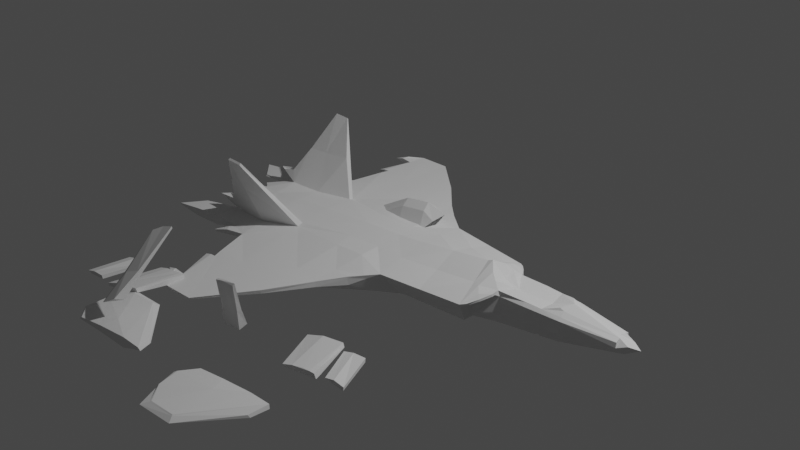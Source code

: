 # Source: f22v3.blend  (saved by Blender 2.91.10; exported with 4.5.12 LTS)
import bpy
from mathutils import Matrix  # noqa: F401  (used for matrix-valued properties, if any)

bpy.ops.wm.read_factory_settings(use_empty=True)
scene = bpy.context.scene
scene.name = 'Scene'

# ---- collections
col_collection = bpy.data.collections.new('Collection'); scene.collection.children.link(col_collection)

# ---- world
world_world = bpy.data.worlds.new('World'); scene.world = world_world
world_world.use_nodes = True; world_world.node_tree.nodes.clear()
_N = world_world.node_tree.nodes; _L = world_world.node_tree.links
n0 = _N.new('ShaderNodeOutputWorld'); n0.name = 'World Output'; n0.location = (300, 300)
n1 = _N.new('ShaderNodeBackground'); n1.name = 'Background'; n1.location = (10, 300)
n1.inputs[0].default_value = (0.05088, 0.05088, 0.05088, 1.0)
_L.new(n1.outputs[0], n0.inputs[0])
n0.is_active_output = True
world_world.color = (0.05088, 0.05088, 0.05088)
world_world.use_sun_shadow = False
world_world.sun_shadow_jitter_overblur = 0.0

# ---- lights
light_light = bpy.data.lights.new('Light', 'POINT')
light_light.transmission_factor = 0.0
light_light.energy = 1000.0
light_light.shadow_soft_size = 0.1
light_light.shadow_maximum_resolution = 0.006
light_light.use_absolute_resolution = True

# ---- meshes
me_cube = bpy.data.meshes.new('Cube')
me_cube.from_pydata([(-1.206, 2.44, 0.08506), (-1.064, 2.23, 0.8726), (0.6089, 1.478, -0.7857), (0.4315, 2.742, 0.669), (-2.683, 2.44, 0.07881), (-2.543, 2.158, 0.8246), (-6.823, 7.962, 0.4317), (-6.902, 7.96, 0.258), (-5.296, 2.304, 0.2314), (-5.272, 1.863, 0.7173), (-6.348, 8.646, 0.255), (-6.386, 8.665, 0.1431), (5.221, 0.9923, -0.1445), (5.123, 0.8451, 0.7968), (-4.919, 8.652, 0.1815), (-4.935, 8.64, 0.1131), (6.427, 0.8776, -0.1877), (6.422, 0.8204, 0.7471), (-2.893, 6.494, 0.3421), (-2.927, 6.494, 0.1614), (8.041, 0.7982, -0.1571), (8.081, 0.7324, 0.628), (-0.5748, 3.69, 0.6033), (-0.5555, 3.667, 0.1953), (10.29, 0.4772, -0.1095), (10.44, 0.46, 0.2946), (-1.487, 4.71, 0.4816), (-1.45, 4.696, 0.2242), (-7.031, 2.304, 0.4635), (-7.141, 2.274, 0.5517), (-9.168, 1.984, 0.1073), (-9.168, 1.989, 0.4957), (4.193, 2.211, 0.3996), (4.072, 1.688, -0.6313), (-10.18, 0.9575, 0.06003), (-10.18, 0.9115, 0.4593), (-1.028, 1.205, 0.8731), (0.5122, 0.7392, -0.9215), (-2.668, 1.205, 0.8668), (-5.249, 1.61, 0.8086), (5.148, 0.6104, -0.8494), (6.404, 0.5557, -0.7851), (7.916, 0.5761, -0.6428), (10.7, 0.2707, -0.2213), (-7.114, 1.397, 0.7166), (3.995, 0.9388, -0.7918), (-8.768, 1.423, 0.7151), (-9.809, 0.6011, 0.569), (4.098, 1.106, 0.9252), (-1.203, 1.174, -0.7065), (0.4163, 1.371, 0.8882), (-2.843, 1.174, -0.7128), (-5.456, 1.106, -0.5602), (8.053, 0.5, 0.7929), (10.45, 0.2432, 0.3998), (-7.253, 1.046, -0.5071), (-8.859, 1.054, -0.2877), (-9.77, 0.6181, 0.00444), (-7.006, 3.499, 3.916), (-7.021, 3.564, 3.835), (-7.69, 3.499, 3.98), (-7.705, 3.564, 3.899), (-9.788, 1.803, 1.012), (-10.16, 2.057, 0.9768), (-0.07166, 3.216, 0.6362), (0.01681, 2.599, -0.3572), (-5.095, 5.496, 0.12), (-2.775, 4.418, 0.02709), (-1.351, 3.56, 0.6031), (-8.567, 2.957, 0.2828), (-2.791, 4.452, 0.5303), (-8.77, 3.694, 0.0175), (-1.338, 3.594, 0.09264), (-5.081, 5.458, 0.453), (-10.49, 1.898, 0.1598), (-10.47, 1.885, 0.263), (-9.463, 2.978, 0.361), (-11.33, 1.946, 0.121), (-11.3, 1.999, 0.2018), (-7.564, 2.515, 2.263), (-6.206, 2.772, 2.378), (-6.216, 2.515, 2.353), (-7.579, 2.881, 2.31), (4.101, 1.318, -0.4355), (4.397, 1.202, 0.9244), (4.579, 0.4563, 1.297), (4.088, 0.9052, -0.8151), (0.461, 2.532, 0.4272), (5.246, 0.8825, 0.5698), (6.387, 0.9579, 0.5917), (8.072, 0.8702, 0.5006), (-6.354, 8.649, 0.2364), (-7.367, 7.631, 0.3174), (10.44, 0.5044, 0.06238), (-2.898, 6.494, 0.3121), (-1.481, 4.708, 0.4388), (-9.168, 1.992, 0.4231), (-0.5716, 3.686, 0.5355), (-10.18, 0.9118, 0.3966), (4.173, 2.124, 0.2282), (-4.921, 8.65, 0.1701), (10.85, 0.2813, 0.115), (-9.805, 0.6014, 0.5063), (-0.02026, 3.125, 0.4582), (-8.843, 3.736, 0.1257), (-10.47, 1.887, 0.2459), (-11.3, 1.99, 0.1884), (4.21, 1.272, 0.3913), (4.618, 1.485, 0.7277), (4.193, 2.211, 0.3996), (5.123, 0.8451, 0.7968), (5.096, 0.9996, 0.6403), (4.173, 2.124, 0.2282), (4.21, 1.272, 0.3913), (4.725, 1.606, 0.5544), (4.417, 2.026, 0.4346), (5.032, 1.123, 0.6973), (5.042, 1.139, 0.5938), (4.403, 1.968, 0.3213), (4.718, 1.61, 0.4431), (2.312, 2.477, 0.5343), (2.341, 1.583, -0.7085), (2.257, 1.238, 0.9067), (2.253, 0.839, -0.8566), (2.317, 2.328, 0.3277), (-6.938, 7.632, 0.4219), (-6.467, 7.633, 0.3312), (-6.987, 5.857, 0.3843), (-7.045, 7.633, 0.2395), (-6.487, 7.635, 0.1674), (-6.987, 5.875, 0.2041), (-6.674, 5.862, 0.4644), (-6.535, 5.454, 0.4903), (-6.947, 3.743, 0.5256), (-7.977, 3.74, 0.4059), (-8.295, 3.738, 0.3061), (-6.436, 5.866, 0.4581), (-6.665, 5.828, 0.2101), (-6.473, 5.499, 0.2042), (-6.879, 3.758, 0.3518), (-6.4, 5.812, 0.2), (-12.14, 2.969, 0.1796), (-12.15, 2.963, 0.166), (-12.21, 2.935, 0.09772), (-10.9, 2.973, 0.2855), (-9.526, 2.971, -0.157), (-10.98, 2.958, -0.1241), (-8.936, 2.989, 0.03495), (-8.515, 3.0, 0.1181), (6.422, 0.821, 0.7363), (8.173, 0.07841, 0.9531), (7.875, 0.4852, 0.8785), (7.185, 0.7799, 0.6923), (5.123, 0.8451, 0.7968), (6.826, 0.7989, 0.718), (6.818, 0.7997, 0.7135), (4.841, 0.6433, 1.057), (-8.496, 2.782, 2.293), (-7.727, 3.564, 3.901), (-9.059, 2.25, 1.114), (-8.638, 2.402, 2.078), (-8.544, 2.524, 2.249), (-9.129, 1.79, 1.163), (-8.588, 0.2993, 0.7269), (-9.46, 0.2546, 0.008477), (-9.534, 0.3249, 0.5127), (-9.541, 0.3146, 0.6432), (-8.595, 0.2854, -0.3305), (4.078, 0.416, 1.207), (4.339, 0.6029, 0.9667), (-11.0, 0.1802, 0.1508), (-11.07, 0.2338, 0.3331), (-11.01, 0.09906, 0.466), (-1.206, -2.44, 0.08506), (-1.064, -2.23, 0.8726), (0.6089, -1.478, -0.7857), (0.4315, -2.742, 0.669), (-2.683, -2.44, 0.07881), (-2.543, -2.158, 0.8246), (-6.823, -7.962, 0.4317), (-6.902, -7.96, 0.258), (-5.296, -2.304, 0.2314), (-5.272, -1.863, 0.7173), (-6.348, -8.646, 0.255), (-6.386, -8.665, 0.1431), (5.221, -0.9923, -0.1445), (5.123, -0.8451, 0.7968), (-4.919, -8.652, 0.1815), (-4.935, -8.64, 0.1131), (6.427, -0.8776, -0.1877), (6.422, -0.8204, 0.7471), (-2.893, -6.494, 0.3421), (-2.927, -6.494, 0.1614), (8.041, -0.7982, -0.1571), (8.081, -0.7324, 0.628), (-0.5748, -3.69, 0.6033), (-0.5555, -3.667, 0.1953), (10.29, -0.4772, -0.1095), (10.44, -0.46, 0.2946), (-1.487, -4.71, 0.4816), (-1.45, -4.696, 0.2242), (-7.031, -2.304, 0.4635), (-7.141, -2.274, 0.5517), (4.015, 0.0, -0.8956), (4.003, 0.0, 1.451), (-9.168, -1.984, 0.1073), (-9.168, -1.989, 0.4957), (4.193, -2.211, 0.3996), (4.072, -1.688, -0.6313), (-10.18, -0.9575, 0.06003), (-10.18, -0.9115, 0.4593), (-0.8299, 0.0, -0.9247), (-0.8425, 0.0, 1.021), (0.4209, 0.0, -0.939), (0.4011, 0.0, 1.107), (-2.633, 0.0, -0.931), (-2.645, 0.0, 1.015), (-5.246, 0.0, -0.7784), (-5.2, 0.0, 0.938), (5.198, 0.0, -0.8521), (6.41, 0.0, -0.7304), (8.046, 0.0, -0.5565), (10.85, 0.005578, -0.2493), (10.33, 0.0, 0.4057), (-6.981, 0.0, -0.5463), (-7.096, 0.0, 0.8485), (-8.526, 0.0, -0.3724), (-8.54, 0.0, 0.73), (-10.55, 0.0, -0.0625), (-10.45, 0.0, 0.6453), (-1.028, -1.205, 0.8731), (0.5122, -0.7392, -0.9215), (-2.668, -1.205, 0.8668), (-5.249, -1.61, 0.8086), (5.148, -0.6104, -0.8494), (6.404, -0.5557, -0.7851), (7.916, -0.5761, -0.6428), (10.7, -0.2707, -0.2213), (-7.114, -1.397, 0.7166), (3.995, -0.9388, -0.7918), (-8.768, -1.423, 0.7151), (-9.809, -0.6011, 0.569), (4.098, -1.106, 0.9252), (-1.203, -1.174, -0.7065), (0.4163, -1.371, 0.8882), (-2.843, -1.174, -0.7128), (-5.456, -1.106, -0.5602), (8.053, -0.5, 0.7929), (10.45, -0.2432, 0.3998), (-7.253, -1.046, -0.5071), (-8.859, -1.054, -0.2877), (-9.77, -0.6181, 0.00444), (-7.006, -3.499, 3.916), (-7.021, -3.564, 3.835), (-7.69, -3.499, 3.98), (-7.705, -3.564, 3.899), (-9.788, -1.803, 1.012), (-10.16, -2.057, 0.9768), (-0.07166, -3.216, 0.6362), (0.01681, -2.599, -0.3572), (-5.095, -5.496, 0.12), (-2.775, -4.418, 0.02709), (-1.351, -3.56, 0.6031), (-8.567, -2.957, 0.2828), (-2.791, -4.452, 0.5303), (-8.77, -3.694, 0.0175), (-1.338, -3.594, 0.09264), (-5.081, -5.458, 0.453), (-10.49, -1.898, 0.1598), (-10.47, -1.885, 0.263), (-9.463, -2.978, 0.361), (-11.33, -1.946, 0.121), (-11.3, -1.999, 0.2018), (-7.564, -2.515, 2.263), (-6.206, -2.772, 2.378), (-6.216, -2.515, 2.353), (-7.579, -2.881, 2.31), (4.101, -1.318, -0.4355), (4.397, -1.202, 0.9244), (4.607, 0.0, -0.8738), (4.579, -0.4563, 1.297), (4.088, -0.9052, -0.8151), (0.461, -2.532, 0.4272), (5.246, -0.8825, 0.5698), (6.387, -0.9579, 0.5917), (8.072, -0.8702, 0.5006), (-6.354, -8.649, 0.2364), (-7.367, -7.631, 0.3174), (10.44, -0.5044, 0.06238), (-2.898, -6.494, 0.3121), (-1.481, -4.708, 0.4388), (-9.168, -1.992, 0.4231), (-0.5716, -3.686, 0.5355), (-10.18, -0.9118, 0.3966), (4.173, -2.124, 0.2282), (-4.921, -8.65, 0.1701), (11.28, 0.0, 0.0199), (10.86, -0.3022, 0.1859), (-9.805, -0.6014, 0.5063), (-0.02026, -3.125, 0.4582), (-8.843, -3.736, 0.1257), (-10.47, -1.887, 0.2459), (-11.3, -1.99, 0.1884), (4.21, -1.272, 0.3913), (4.618, -1.485, 0.7277), (4.193, -2.211, 0.3996), (5.123, -0.8451, 0.7968), (5.096, -0.9996, 0.6403), (4.173, -2.124, 0.2282), (4.21, -1.272, 0.3913), (4.725, -1.606, 0.5544), (4.417, -2.026, 0.4346), (5.032, -1.123, 0.6973), (5.042, -1.139, 0.5938), (4.403, -1.968, 0.3213), (4.718, -1.61, 0.4431), (2.312, -2.477, 0.5343), (2.202, 0.0, 1.279), (2.218, 0.0, -0.9173), (2.341, -1.583, -0.7085), (2.257, -1.238, 0.9067), (2.253, -0.839, -0.8566), (2.317, -2.328, 0.3277), (-6.938, -7.632, 0.4219), (-6.467, -7.633, 0.3312), (-6.987, -5.857, 0.3843), (-7.045, -7.633, 0.2395), (-6.487, -7.635, 0.1674), (-6.987, -5.875, 0.2041), (-6.674, -5.862, 0.4644), (-6.535, -5.454, 0.4903), (-6.947, -3.743, 0.5256), (-7.977, -3.74, 0.4059), (-8.295, -3.738, 0.3061), (-6.436, -5.866, 0.4581), (-6.665, -5.828, 0.2101), (-6.473, -5.499, 0.2042), (-6.879, -3.758, 0.3518), (-6.4, -5.812, 0.2), (-12.14, -2.969, 0.1796), (-12.15, -2.963, 0.166), (-12.21, -2.935, 0.09772), (-10.9, -2.973, 0.2855), (-9.526, -2.971, -0.157), (-10.98, -2.958, -0.1241), (-8.936, -2.989, 0.03495), (-8.515, -3.0, 0.1181), (6.422, -0.821, 0.7363), (8.173, -0.07841, 0.9531), (4.234, 0.0, 1.544), (7.875, -0.4852, 0.8785), (7.185, -0.7799, 0.6923), (8.235, 0.0, 0.9723), (8.235, 0.0, 0.9723), (5.123, -0.8451, 0.7968), (6.826, -0.7989, 0.718), (6.818, -0.7997, 0.7135), (5.591, 0.0, 0.6496), (7.235, 0.0, 0.6003), (4.841, -0.6433, 1.057), (4.947, 0.0, 0.8455), (-8.496, -2.782, 2.293), (-7.727, -3.564, 3.901), (-9.059, -2.25, 1.114), (-8.638, -2.402, 2.078), (-8.544, -2.524, 2.249), (-9.129, -1.79, 1.163), (-8.588, -0.2993, 0.7269), (-9.46, -0.2546, 0.008477), (-9.534, -0.3249, 0.5127), (-9.541, -0.3146, 0.6432), (-8.595, -0.2854, -0.3305), (-1.344, 0.0, 0.9316), (-0.1004, 0.0, 1.018), (-3.147, 0.0, 0.9254), (-5.702, 0.0, 0.8481), (-11.1, 0.0, 0.149), (-11.19, 0.0, 0.433), (4.078, -0.416, 1.207), (-11.17, 0.0, 0.2503), (4.339, -0.6029, 0.9667), (-11.0, -0.1802, 0.1508), (-11.07, -0.2338, 0.3331), (-11.01, -0.09906, 0.466)], [], [(67, 66, 15, 19), (38, 5, 9, 39), (36, 1, 5, 38), (81, 80, 59, 58), (86, 83, 12, 40), (88, 107, 113, 111), (69, 134, 135), (40, 12, 16, 41), (68, 64, 22, 26), (88, 13, 149, 89), (90, 21, 25, 93), (89, 149, 155, 152, 21, 90), (70, 68, 26, 18), (41, 16, 20, 42), (91, 11, 7, 92), (73, 70, 18, 14), (42, 20, 24, 43), (72, 67, 19, 27), (103, 65, 23, 97), (96, 30, 34, 98), (100, 15, 11, 91), (66, 138, 140, 137, 129, 11, 15), (94, 19, 15, 100), (102, 47, 35, 98), (123, 121, 33, 45), (46, 31, 35, 47), (95, 26, 22, 97), (56, 167, 164, 57), (124, 120, 32, 99), (122, 317, 204, 48), (55, 224, 226, 167, 56), (52, 217, 224, 55), (95, 27, 19, 94), (53, 150, 353, 223, 54), (101, 54, 223, 296), (65, 72, 27, 23), (51, 215, 217, 52), (50, 36, 212, 214), (49, 37, 213, 211), (49, 211, 215, 51), (0, 49, 51, 4), (0, 2, 37, 49), (3, 1, 36, 50), (4, 51, 52, 8), (84, 85, 13), (93, 25, 54, 101), (21, 53, 54, 25), (8, 52, 55, 28), (28, 55, 56, 30), (120, 122, 48, 32), (30, 56, 57, 34), (227, 163, 166, 229), (318, 123, 45, 203), (225, 44, 46, 163, 227), (221, 42, 43, 222), (220, 41, 42, 221), (219, 40, 41, 220), (279, 86, 40, 219), (218, 39, 44, 225), (212, 36, 38, 216), (216, 38, 39, 218), (58, 59, 61, 60), (82, 157, 158, 61), (79, 81, 58, 60), (80, 82, 61, 59), (31, 46, 62, 63), (2, 0, 72, 65), (28, 30, 147, 148, 71, 139), (8, 28, 139, 138, 66), (87, 2, 65, 103), (0, 4, 67, 72), (9, 5, 70, 73), (5, 1, 68, 70), (1, 3, 64, 68), (31, 29, 133, 134, 69), (29, 9, 73, 132, 133), (4, 8, 66, 67), (105, 75, 78, 106), (31, 69, 76, 75), (96, 31, 75, 105), (106, 78, 141, 142), (75, 76, 144, 78), (78, 144, 141), (9, 29, 82, 80), (46, 160, 162, 62), (44, 39, 81, 79), (29, 31, 159, 157, 82), (46, 44, 79, 161, 160), (39, 9, 80, 81), (203, 45, 86, 279), (32, 48, 85, 84), (48, 204, 349, 85), (32, 84, 108, 109), (45, 33, 83, 86), (33, 99, 107, 83), (77, 106, 142, 143), (30, 96, 105, 74), (74, 105, 106, 77), (3, 87, 103, 64), (164, 228, 376, 170), (24, 93, 101, 43), (43, 101, 296, 222), (26, 95, 94, 18), (121, 124, 99, 33), (27, 95, 97, 23), (57, 102, 98, 34), (18, 94, 100, 14), (14, 100, 91, 10), (31, 96, 98, 35), (64, 103, 97, 22), (10, 91, 92, 6), (16, 89, 90, 20), (20, 90, 93, 24), (12, 88, 89, 16), (83, 107, 88, 12), (111, 113, 119, 117), (108, 153, 116, 114), (107, 99, 112, 113), (84, 13, 153, 108), (13, 88, 111, 153), (99, 32, 109, 112), (119, 114, 116, 117), (118, 115, 114, 119), (153, 111, 117, 116), (109, 108, 114, 115), (113, 112, 118, 119), (112, 109, 115, 118), (2, 87, 124, 121), (213, 37, 123, 318), (3, 50, 122, 120), (50, 214, 317, 122), (87, 3, 120, 124), (37, 2, 121, 123), (92, 125, 6), (125, 126, 10, 6), (129, 128, 7, 11), (128, 92, 7), (127, 131, 126), (131, 136, 132, 73, 14, 10, 126), (135, 104, 69), (129, 137, 130), (146, 145, 74, 77), (145, 147, 30, 74), (143, 146, 77), (149, 13, 17), (151, 150, 53), (152, 155, 154), (152, 151, 53, 21), (152, 154, 357, 358), (357, 153, 156, 360), (154, 155, 149, 17), (357, 154, 17, 110), (358, 352, 150, 151, 152), (360, 156, 85, 349), (158, 60, 61), (63, 159, 31), (60, 161, 79), (379, 377, 172, 171), (166, 163, 46, 47), (164, 165, 102, 57), (165, 166, 47, 102), (164, 167, 226, 228), (376, 379, 171, 170), (165, 164, 170, 171), (166, 165, 171, 172), (85, 156, 169, 168), (229, 166, 172, 377), (127, 126, 129, 130), (92, 128, 129, 126, 125), (127, 130, 137, 140, 136, 131), (136, 140, 138, 139, 133, 132), (133, 139, 71, 104, 135, 134), (104, 71, 148, 69), (76, 69, 148, 147, 145, 146, 143, 142, 141, 144), (261, 192, 188, 260), (232, 233, 182, 178), (230, 232, 178, 174), (275, 252, 253, 274), (281, 234, 185, 277), (283, 307, 309, 303), (263, 333, 332), (234, 235, 189, 185), (262, 199, 195, 258), (283, 284, 347, 186), (285, 288, 198, 194), (284, 285, 194, 351, 356, 347), (264, 191, 199, 262), (235, 236, 193, 189), (286, 287, 180, 184), (267, 187, 191, 264), (236, 237, 197, 193), (266, 200, 192, 261), (299, 292, 196, 259), (291, 293, 209, 205), (295, 286, 184, 188), (260, 188, 184, 327, 335, 338, 336), (289, 295, 188, 192), (298, 293, 210, 241), (321, 239, 208, 319), (240, 241, 210, 206), (290, 292, 195, 199), (250, 251, 368, 371), (322, 294, 207, 316), (320, 242, 204, 317), (249, 250, 371, 226, 224), (246, 249, 224, 217), (290, 289, 192, 200), (247, 248, 223, 353, 348), (297, 296, 223, 248), (259, 196, 200, 266), (245, 246, 217, 215), (244, 214, 212, 230), (243, 211, 213, 231), (243, 245, 215, 211), (173, 177, 245, 243), (173, 243, 231, 175), (176, 244, 230, 174), (177, 181, 246, 245), (278, 186, 280), (288, 297, 248, 198), (194, 198, 248, 247), (181, 201, 249, 246), (201, 205, 250, 249), (316, 207, 242, 320), (205, 209, 251, 250), (227, 229, 370, 367), (318, 203, 239, 321), (216, 374, 375, 218), (225, 227, 367, 240, 238), (221, 222, 237, 236), (220, 221, 236, 235), (219, 220, 235, 234), (279, 219, 234, 281), (218, 225, 238, 233), (212, 216, 232, 230), (216, 218, 233, 232), (252, 254, 255, 253), (276, 255, 362, 361), (273, 254, 252, 275), (274, 253, 255, 276), (206, 257, 256, 240), (175, 259, 266, 173), (201, 337, 265, 346, 345, 205), (181, 260, 336, 337, 201), (282, 299, 259, 175), (173, 266, 261, 177), (182, 267, 264, 178), (178, 264, 262, 174), (174, 262, 258, 176), (206, 263, 332, 331, 202), (202, 331, 330, 267, 182), (177, 261, 260, 181), (301, 302, 272, 269), (206, 269, 270, 263), (291, 301, 269, 206), (302, 340, 339, 272), (269, 272, 342, 270), (272, 339, 342), (182, 274, 276, 202), (240, 256, 366, 364), (238, 273, 275, 233), (202, 276, 361, 363, 206), (240, 364, 365, 273, 238), (233, 275, 274, 182), (203, 279, 281, 239), (207, 278, 280, 242), (242, 280, 349, 204), (207, 305, 304, 278), (239, 281, 277, 208), (208, 277, 303, 294), (271, 341, 340, 302), (205, 268, 301, 291), (268, 271, 302, 301), (176, 258, 299, 282), (368, 381, 376, 228), (197, 237, 297, 288), (237, 222, 296, 297), (199, 191, 289, 290), (319, 208, 294, 322), (200, 196, 292, 290), (251, 209, 293, 298), (191, 187, 295, 289), (187, 183, 286, 295), (206, 210, 293, 291), (258, 195, 292, 299), (183, 179, 287, 286), (189, 193, 285, 284), (193, 197, 288, 285), (185, 189, 284, 283), (277, 185, 283, 303), (307, 313, 315, 309), (304, 310, 312, 354), (303, 309, 308, 294), (278, 304, 354, 186), (186, 354, 307, 283), (294, 308, 305, 207), (315, 313, 312, 310), (314, 315, 310, 311), (354, 312, 313, 307), (305, 311, 310, 304), (309, 315, 314, 308), (308, 314, 311, 305), (175, 319, 322, 282), (213, 318, 321, 231), (176, 316, 320, 244), (244, 320, 317, 214), (282, 322, 316, 176), (231, 321, 319, 175), (287, 179, 323), (323, 179, 183, 324), (327, 184, 180, 326), (326, 180, 287), (325, 324, 329), (329, 324, 183, 187, 267, 330, 334), (333, 263, 300), (327, 328, 335), (344, 271, 268, 343), (343, 268, 205, 345), (341, 271, 344), (347, 190, 186), (350, 247, 348), (351, 355, 356), (351, 194, 247, 350), (351, 358, 357, 355), (357, 360, 359, 354), (355, 190, 347, 356), (357, 306, 190, 355), (358, 351, 350, 348, 352), (360, 349, 280, 359), (362, 255, 254), (257, 206, 363), (254, 273, 365), (379, 382, 383, 377), (370, 241, 240, 367), (368, 251, 298, 369), (369, 298, 241, 370), (368, 228, 226, 371), (376, 381, 382, 379), (369, 382, 381, 368), (214, 373, 372, 212), (370, 383, 382, 369), (280, 378, 380, 359), (229, 377, 383, 370), (212, 372, 374, 216), (325, 328, 327, 324), (287, 323, 324, 327, 326), (325, 329, 334, 338, 335, 328), (334, 330, 331, 337, 336, 338), (331, 332, 333, 300, 265, 337), (300, 263, 346, 265), (270, 342, 339, 340, 341, 344, 343, 345, 346, 263)])
_uv = me_cube.uv_layers.new(name='UVMap')
_uv.uv.foreach_set('vector', [0.125, 0.5, 0.125, 0.5, 0.125, 0.5, 0.125, 0.5, 0.875, 0.5625, 0.875, 0.5, 0.875, 0.5, 0.875, 0.5625, 0.875, 0.5625, 0.875, 0.5, 0.875, 0.5, 0.875, 0.5625, 0.875, 0.5625, 0.875, 0.5, 0.875, 0.5, 0.875, 0.5625, 0.375, 0.5625, 0.375, 0.5, 0.375, 0.5, 0.375, 0.5625, 0.5834, 0.5, 0.5834, 0.5, 0.5834, 0.5, 0.5834, 0.5, 0.875, 0.5, 0.875, 0.5, 0.875, 0.5, 0.375, 0.5625, 0.375, 0.5, 0.375, 0.5, 0.375, 0.5625, 0.875, 0.5, 0.625, 0.5, 0.625, 0.5, 0.875, 0.5, 0.5834, 0.5, 0.625, 0.5, 0.6221, 0.5, 0.5834, 0.5, 0.5834, 0.5, 0.625, 0.5, 0.625, 0.5, 0.5834, 0.5, 0.5834, 0.5, 0.6221, 0.5, 0.6236, 0.5, 0.625, 0.5, 0.625, 0.5, 0.5834, 0.5, 0.875, 0.5, 0.875, 0.5, 0.875, 0.5, 0.875, 0.5, 0.375, 0.5625, 0.375, 0.5, 0.375, 0.5, 0.375, 0.5625, 0.5834, 0.25, 0.375, 0.25, 0.375, 0.25, 0.5834, 0.25, 0.875, 0.5, 0.875, 0.5, 0.875, 0.5, 0.875, 0.5, 0.375, 0.5625, 0.375, 0.5, 0.375, 0.5, 0.375, 0.5625, 0.125, 0.5, 0.125, 0.5, 0.125, 0.5, 0.125, 0.5, 0.5834, 0.5, 0.375, 0.5, 0.375, 0.5, 0.5834, 0.5, 0.5834, 0.25, 0.375, 0.25, 0.375, 0.25, 0.5834, 0.25, 0.5834, 0.25, 0.375, 0.25, 0.375, 0.25, 0.5834, 0.25, 0.125, 0.5, 0.125, 0.5, 0.125, 0.5, 0.125, 0.5, 0.125, 0.5, 0.125, 0.5, 0.125, 0.5, 0.5834, 0.25, 0.375, 0.25, 0.375, 0.25, 0.5834, 0.25, 0.5834, 0.1875, 0.625, 0.1875, 0.625, 0.25, 0.5834, 0.25, 0.375, 0.5625, 0.375, 0.5, 0.375, 0.5, 0.375, 0.5625, 0.875, 0.5625, 0.875, 0.5, 0.875, 0.5, 0.875, 0.5625, 0.5834, 0.25, 0.625, 0.25, 0.625, 0.5, 0.5834, 0.5, 0.125, 0.5625, 0.125, 0.6096, 0.125, 0.604, 0.125, 0.5625, 0.5834, 0.5, 0.625, 0.5, 0.625, 0.5, 0.5834, 0.5, 0.625, 0.5625, 0.625, 0.625, 0.625, 0.625, 0.625, 0.5625, 0.125, 0.5625, 0.125, 0.625, 0.125, 0.625, 0.125, 0.6096, 0.125, 0.5625, 0.125, 0.5625, 0.125, 0.625, 0.125, 0.625, 0.125, 0.5625, 0.5834, 0.25, 0.375, 0.25, 0.375, 0.25, 0.5834, 0.25, 0.625, 0.5625, 0.625, 0.6152, 0.625, 0.625, 0.625, 0.625, 0.625, 0.5625, 0.5834, 0.5625, 0.625, 0.5625, 0.625, 0.625, 0.5834, 0.625, 0.375, 0.5, 0.125, 0.5, 0.125, 0.5, 0.375, 0.5, 0.125, 0.5625, 0.125, 0.625, 0.125, 0.625, 0.125, 0.5625, 0.625, 0.5625, 0.875, 0.5625, 0.875, 0.625, 0.625, 0.625, 0.125, 0.5625, 0.375, 0.5625, 0.375, 0.625, 0.125, 0.625, 0.125, 0.5625, 0.125, 0.625, 0.125, 0.625, 0.125, 0.5625, 0.125, 0.5, 0.125, 0.5625, 0.125, 0.5625, 0.125, 0.5, 0.125, 0.5, 0.375, 0.5, 0.375, 0.5625, 0.125, 0.5625, 0.625, 0.5, 0.875, 0.5, 0.875, 0.5625, 0.625, 0.5625, 0.125, 0.5, 0.125, 0.5625, 0.125, 0.5625, 0.125, 0.5, 0.625, 0.5, 0.625, 0.5625, 0.625, 0.5, 0.5834, 0.5, 0.625, 0.5, 0.625, 0.5625, 0.5834, 0.5625, 0.625, 0.5, 0.625, 0.5625, 0.625, 0.5625, 0.625, 0.5, 0.125, 0.5, 0.125, 0.5625, 0.125, 0.5625, 0.125, 0.5, 0.125, 0.5, 0.125, 0.5625, 0.125, 0.5625, 0.125, 0.5, 0.625, 0.5, 0.625, 0.5625, 0.625, 0.5625, 0.625, 0.5, 0.125, 0.5, 0.125, 0.5625, 0.125, 0.5625, 0.125, 0.5, 0.875, 0.625, 0.875, 0.6119, 0.875, 0.5981, 0.875, 0.625, 0.375, 0.625, 0.375, 0.5625, 0.375, 0.5625, 0.375, 0.625, 0.875, 0.625, 0.875, 0.5625, 0.875, 0.5625, 0.875, 0.6119, 0.875, 0.625, 0.375, 0.625, 0.375, 0.5625, 0.375, 0.5625, 0.375, 0.625, 0.375, 0.625, 0.375, 0.5625, 0.375, 0.5625, 0.375, 0.625, 0.375, 0.625, 0.375, 0.5625, 0.375, 0.5625, 0.375, 0.625, 0.375, 0.625, 0.375, 0.5625, 0.375, 0.5625, 0.375, 0.625, 0.875, 0.625, 0.875, 0.5625, 0.875, 0.5625, 0.875, 0.625, 0.875, 0.625, 0.875, 0.5625, 0.875, 0.5625, 0.875, 0.625, 0.875, 0.625, 0.875, 0.5625, 0.875, 0.5625, 0.875, 0.625, 0.875, 0.5625, 0.875, 0.5, 0.875, 0.5, 0.875, 0.5625, 0.875, 0.5, 0.875, 0.5, 0.875, 0.5, 0.875, 0.5, 0.875, 0.5625, 0.875, 0.5625, 0.875, 0.5625, 0.875, 0.5625, 0.875, 0.5, 0.875, 0.5, 0.875, 0.5, 0.875, 0.5, 0.875, 0.5, 0.875, 0.5625, 0.875, 0.5625, 0.875, 0.5, 0.375, 0.5, 0.125, 0.5, 0.125, 0.5, 0.375, 0.5, 0.125, 0.5, 0.125, 0.5, 0.125, 0.5, 0.125, 0.5, 0.125, 0.5, 0.125, 0.5, 0.125, 0.5, 0.125, 0.5, 0.125, 0.5, 0.125, 0.5, 0.125, 0.5, 0.5834, 0.5, 0.375, 0.5, 0.375, 0.5, 0.5834, 0.5, 0.125, 0.5, 0.125, 0.5, 0.125, 0.5, 0.125, 0.5, 0.875, 0.5, 0.875, 0.5, 0.875, 0.5, 0.875, 0.5, 0.875, 0.5, 0.875, 0.5, 0.875, 0.5, 0.875, 0.5, 0.875, 0.5, 0.625, 0.5, 0.625, 0.5, 0.875, 0.5, 0.875, 0.5, 0.875, 0.5, 0.875, 0.5, 0.875, 0.5, 0.875, 0.5, 0.875, 0.5, 0.875, 0.5, 0.875, 0.5, 0.875, 0.5, 0.875, 0.5, 0.125, 0.5, 0.125, 0.5, 0.125, 0.5, 0.125, 0.5, 0.5834, 0.25, 0.625, 0.25, 0.625, 0.25, 0.5834, 0.25, 0.875, 0.5, 0.875, 0.5, 0.875, 0.5, 0.875, 0.5, 0.5834, 0.25, 0.625, 0.25, 0.625, 0.25, 0.5834, 0.25, 0.5834, 0.25, 0.625, 0.25, 0.625, 0.25, 0.5834, 0.25, 0.875, 0.5, 0.875, 0.5, 0.875, 0.5, 0.875, 0.5, 0.875, 0.5, 0.875, 0.5, 0.875, 0.5, 0.875, 0.5, 0.875, 0.5, 0.875, 0.5, 0.875, 0.5, 0.875, 0.5625, 0.875, 0.5625, 0.875, 0.5625, 0.875, 0.5625, 0.875, 0.5625, 0.875, 0.5625, 0.875, 0.5625, 0.875, 0.5625, 0.875, 0.5, 0.875, 0.5, 0.875, 0.5, 0.875, 0.5, 0.875, 0.5, 0.875, 0.5625, 0.875, 0.5625, 0.875, 0.5625, 0.875, 0.5625, 0.875, 0.5625, 0.875, 0.5625, 0.875, 0.5, 0.875, 0.5, 0.875, 0.5625, 0.375, 0.625, 0.375, 0.5625, 0.375, 0.5625, 0.375, 0.625, 0.625, 0.5, 0.625, 0.5625, 0.625, 0.5625, 0.625, 0.5, 0.625, 0.5625, 0.625, 0.625, 0.625, 0.625, 0.625, 0.5625, 0.625, 0.5, 0.625, 0.5, 0.625, 0.5, 0.625, 0.5, 0.375, 0.5625, 0.375, 0.5, 0.375, 0.5, 0.375, 0.5625, 0.375, 0.5, 0.5834, 0.5, 0.5834, 0.5, 0.375, 0.5, 0.375, 0.25, 0.5834, 0.25, 0.5834, 0.25, 0.375, 0.25, 0.375, 0.25, 0.5834, 0.25, 0.5834, 0.25, 0.375, 0.25, 0.375, 0.25, 0.5834, 0.25, 0.5834, 0.25, 0.375, 0.25, 0.625, 0.5, 0.5834, 0.5, 0.5834, 0.5, 0.625, 0.5, 0.125, 0.604, 0.125, 0.625, 0.125, 0.625, 0.125, 0.604, 0.375, 0.5, 0.5834, 0.5, 0.5834, 0.5625, 0.375, 0.5625, 0.375, 0.5625, 0.5834, 0.5625, 0.5834, 0.625, 0.375, 0.625, 0.625, 0.25, 0.5834, 0.25, 0.5834, 0.25, 0.625, 0.25, 0.375, 0.5, 0.5834, 0.5, 0.5834, 0.5, 0.375, 0.5, 0.375, 0.25, 0.5834, 0.25, 0.5834, 0.5, 0.375, 0.5, 0.375, 0.1875, 0.5834, 0.1875, 0.5834, 0.25, 0.375, 0.25, 0.625, 0.25, 0.5834, 0.25, 0.5834, 0.25, 0.625, 0.25, 0.625, 0.25, 0.5834, 0.25, 0.5834, 0.25, 0.625, 0.25, 0.625, 0.25, 0.5834, 0.25, 0.5834, 0.25, 0.625, 0.25, 0.625, 0.5, 0.5834, 0.5, 0.5834, 0.5, 0.625, 0.5, 0.625, 0.25, 0.5834, 0.25, 0.5834, 0.25, 0.625, 0.25, 0.375, 0.5, 0.5834, 0.5, 0.5834, 0.5, 0.375, 0.5, 0.375, 0.5, 0.5834, 0.5, 0.5834, 0.5, 0.375, 0.5, 0.375, 0.5, 0.5834, 0.5, 0.5834, 0.5, 0.375, 0.5, 0.375, 0.5, 0.5834, 0.5, 0.5834, 0.5, 0.375, 0.5, 0.5834, 0.5, 0.5834, 0.5, 0.5834, 0.5, 0.5834, 0.5, 0.625, 0.5, 0.625, 0.5, 0.625, 0.5, 0.625, 0.5, 0.5834, 0.5, 0.5834, 0.5, 0.5834, 0.5, 0.5834, 0.5, 0.625, 0.5, 0.625, 0.5, 0.625, 0.5, 0.625, 0.5, 0.625, 0.5, 0.5834, 0.5, 0.5834, 0.5, 0.625, 0.5, 0.5834, 0.5, 0.625, 0.5, 0.625, 0.5, 0.5834, 0.5, 0.5834, 0.5, 0.625, 0.5, 0.625, 0.5, 0.5834, 0.5, 0.5834, 0.5, 0.625, 0.5, 0.625, 0.5, 0.5834, 0.5, 0.625, 0.5, 0.5834, 0.5, 0.5834, 0.5, 0.625, 0.5, 0.625, 0.5, 0.625, 0.5, 0.625, 0.5, 0.625, 0.5, 0.5834, 0.5, 0.5834, 0.5, 0.5834, 0.5, 0.5834, 0.5, 0.5834, 0.5, 0.625, 0.5, 0.625, 0.5, 0.5834, 0.5, 0.375, 0.5, 0.5834, 0.5, 0.5834, 0.5, 0.375, 0.5, 0.375, 0.625, 0.375, 0.5625, 0.375, 0.5625, 0.375, 0.625, 0.625, 0.5, 0.625, 0.5625, 0.625, 0.5625, 0.625, 0.5, 0.625, 0.5625, 0.625, 0.625, 0.625, 0.625, 0.625, 0.5625, 0.5834, 0.5, 0.625, 0.5, 0.625, 0.5, 0.5834, 0.5, 0.375, 0.5625, 0.375, 0.5, 0.375, 0.5, 0.375, 0.5625, 0.5834, 0.25, 0.625, 0.25, 0.625, 0.25, 0.875, 0.5, 0.875, 0.5, 0.875, 0.5, 0.875, 0.5, 0.125, 0.5, 0.125, 0.5, 0.125, 0.5, 0.125, 0.5, 0.375, 0.25, 0.5834, 0.25, 0.375, 0.25, 0.875, 0.5, 0.875, 0.5, 0.875, 0.5, 0.875, 0.5, 0.875, 0.5, 0.875, 0.5, 0.875, 0.5, 0.875, 0.5, 0.875, 0.5, 0.875, 0.5, 0.625, 0.25, 0.5834, 0.25, 0.625, 0.25, 0.125, 0.5, 0.125, 0.5, 0.0, 0.0, 0.125, 0.5, 0.125, 0.5, 0.125, 0.5, 0.125, 0.5, 0.125, 0.5, 0.125, 0.5, 0.125, 0.5, 0.125, 0.5, 0.125, 0.5, 0.125, 0.5, 0.125, 0.5, 0.6221, 0.5, 0.625, 0.5, 0.625, 0.5, 0.625, 0.5625, 0.625, 0.6152, 0.625, 0.5625, 0.625, 0.5, 0.6236, 0.5, 0.625, 0.5, 0.625, 0.5, 0.625, 0.5625, 0.625, 0.5625, 0.625, 0.5, 0.625, 0.5, 0.625, 0.5, 0.3825, 0.3825, 0.523, 0.523, 0.0, 0.0, 0.0, 0.0, 0.3245, 0.292, 0.2677, 0.2677, 0.625, 0.5, 0.6236, 0.5, 0.6221, 0.5, 0.625, 0.5, 0.3825, 0.3825, 0.625, 0.5, 0.625, 0.5, 0.0, 0.0, 0.523, 0.523, 0.625, 0.625, 0.625, 0.6152, 0.625, 0.5625, 0.625, 0.5, 0.2677, 0.2677, 0.3245, 0.292, 0.625, 0.5625, 0.625, 0.625, 0.875, 0.5, 0.875, 0.5625, 0.875, 0.5, 0.875, 0.5, 0.875, 0.5, 0.875, 0.5, 0.875, 0.5625, 0.875, 0.5625, 0.875, 0.5625, 0.5834, 0.125, 0.625, 0.125, 0.625, 0.1519, 0.5834, 0.1509, 0.875, 0.5981, 0.875, 0.6119, 0.875, 0.5625, 0.875, 0.5625, 0.375, 0.146, 0.5834, 0.1509, 0.5834, 0.1875, 0.375, 0.1875, 0.5834, 0.1509, 0.625, 0.1519, 0.625, 0.1875, 0.5834, 0.1875, 0.125, 0.604, 0.125, 0.6096, 0.125, 0.625, 0.125, 0.625, 0.375, 0.125, 0.5834, 0.125, 0.5834, 0.1509, 0.375, 0.146, 0.5834, 0.1509, 0.375, 0.146, 0.375, 0.146, 0.5834, 0.1509, 0.625, 0.1519, 0.5834, 0.1509, 0.5834, 0.1509, 0.625, 0.1519, 0.625, 0.5625, 0.3245, 0.292, 0.3245, 0.292, 0.625, 0.5625, 0.875, 0.625, 0.875, 0.5981, 0.875, 0.5981, 0.875, 0.625, 0.875, 0.5, 0.875, 0.5, 0.125, 0.5, 0.0, 0.0, 0.5834, 0.25, 0.375, 0.25, 0.125, 0.5, 0.875, 0.5, 0.875, 0.5, 0.875, 0.5, 0.0, 0.0, 0.125, 0.5, 0.125, 0.5, 0.875, 0.5, 0.875, 0.5, 0.875, 0.5, 0.125, 0.5, 0.125, 0.5, 0.125, 0.5, 0.875, 0.5, 0.875, 0.5, 0.875, 0.5, 0.125, 0.5, 0.125, 0.5, 0.5834, 0.25, 0.625, 0.25, 0.875, 0.5, 0.5834, 0.25, 0.125, 0.5, 0.125, 0.5, 0.625, 0.25, 0.875, 0.5, 0.625, 0.25, 0.125, 0.5, 0.125, 0.5, 0.125, 0.5, 0.125, 0.5, 0.375, 0.25, 0.5834, 0.25, 0.875, 0.5, 0.875, 0.5, 0.125, 0.5, 0.125, 0.5, 0.125, 0.5, 0.125, 0.5, 0.875, 0.5625, 0.875, 0.5625, 0.875, 0.5, 0.875, 0.5, 0.875, 0.5625, 0.875, 0.5625, 0.875, 0.5, 0.875, 0.5, 0.875, 0.5625, 0.875, 0.5625, 0.875, 0.5, 0.875, 0.5, 0.375, 0.5625, 0.375, 0.5625, 0.375, 0.5, 0.375, 0.5, 0.5834, 0.5, 0.5834, 0.5, 0.5834, 0.5, 0.5834, 0.5, 0.875, 0.5, 0.875, 0.5, 0.875, 0.5, 0.375, 0.5625, 0.375, 0.5625, 0.375, 0.5, 0.375, 0.5, 0.875, 0.5, 0.875, 0.5, 0.625, 0.5, 0.625, 0.5, 0.5834, 0.5, 0.5834, 0.5, 0.6221, 0.5, 0.625, 0.5, 0.5834, 0.5, 0.5834, 0.5, 0.625, 0.5, 0.625, 0.5, 0.5834, 0.5, 0.5834, 0.5, 0.625, 0.5, 0.625, 0.5, 0.6236, 0.5, 0.6221, 0.5, 0.875, 0.5, 0.875, 0.5, 0.875, 0.5, 0.875, 0.5, 0.375, 0.5625, 0.375, 0.5625, 0.375, 0.5, 0.375, 0.5, 0.5834, 0.25, 0.5834, 0.25, 0.375, 0.25, 0.375, 0.25, 0.875, 0.5, 0.875, 0.5, 0.875, 0.5, 0.875, 0.5, 0.375, 0.5625, 0.375, 0.5625, 0.375, 0.5, 0.375, 0.5, 0.125, 0.5, 0.125, 0.5, 0.125, 0.5, 0.125, 0.5, 0.5834, 0.5, 0.5834, 0.5, 0.375, 0.5, 0.375, 0.5, 0.5834, 0.25, 0.5834, 0.25, 0.375, 0.25, 0.375, 0.25, 0.5834, 0.25, 0.5834, 0.25, 0.375, 0.25, 0.375, 0.25, 0.125, 0.5, 0.125, 0.5, 0.125, 0.5, 0.125, 0.5, 0.125, 0.5, 0.125, 0.5, 0.125, 0.5, 0.5834, 0.25, 0.5834, 0.25, 0.375, 0.25, 0.375, 0.25, 0.5834, 0.1875, 0.5834, 0.25, 0.625, 0.25, 0.625, 0.1875, 0.375, 0.5625, 0.375, 0.5625, 0.375, 0.5, 0.375, 0.5, 0.875, 0.5625, 0.875, 0.5625, 0.875, 0.5, 0.875, 0.5, 0.5834, 0.25, 0.5834, 0.5, 0.625, 0.5, 0.625, 0.25, 0.125, 0.5625, 0.125, 0.5625, 0.125, 0.604, 0.125, 0.6096, 0.5834, 0.5, 0.5834, 0.5, 0.625, 0.5, 0.625, 0.5, 0.625, 0.5625, 0.625, 0.5625, 0.625, 0.625, 0.625, 0.625, 0.125, 0.5625, 0.125, 0.5625, 0.125, 0.6096, 0.125, 0.625, 0.125, 0.625, 0.125, 0.5625, 0.125, 0.5625, 0.125, 0.625, 0.125, 0.625, 0.5834, 0.25, 0.5834, 0.25, 0.375, 0.25, 0.375, 0.25, 0.625, 0.5625, 0.625, 0.5625, 0.625, 0.625, 0.625, 0.625, 0.625, 0.6152, 0.5834, 0.5625, 0.5834, 0.625, 0.625, 0.625, 0.625, 0.5625, 0.375, 0.5, 0.375, 0.5, 0.125, 0.5, 0.125, 0.5, 0.125, 0.5625, 0.125, 0.5625, 0.125, 0.625, 0.125, 0.625, 0.625, 0.5625, 0.625, 0.625, 0.875, 0.625, 0.875, 0.5625, 0.125, 0.5625, 0.125, 0.625, 0.375, 0.625, 0.375, 0.5625, 0.125, 0.5625, 0.125, 0.5625, 0.125, 0.625, 0.125, 0.625, 0.125, 0.5, 0.125, 0.5, 0.125, 0.5625, 0.125, 0.5625, 0.125, 0.5, 0.125, 0.5625, 0.375, 0.5625, 0.375, 0.5, 0.625, 0.5, 0.625, 0.5625, 0.875, 0.5625, 0.875, 0.5, 0.125, 0.5, 0.125, 0.5, 0.125, 0.5625, 0.125, 0.5625, 0.625, 0.5, 0.625, 0.5, 0.625, 0.5625, 0.5834, 0.5, 0.5834, 0.5625, 0.625, 0.5625, 0.625, 0.5, 0.625, 0.5, 0.625, 0.5, 0.625, 0.5625, 0.625, 0.5625, 0.125, 0.5, 0.125, 0.5, 0.125, 0.5625, 0.125, 0.5625, 0.125, 0.5, 0.125, 0.5, 0.125, 0.5625, 0.125, 0.5625, 0.625, 0.5, 0.625, 0.5, 0.625, 0.5625, 0.625, 0.5625, 0.125, 0.5, 0.125, 0.5, 0.125, 0.5625, 0.125, 0.5625, 0.875, 0.625, 0.875, 0.625, 0.875, 0.5981, 0.875, 0.6119, 0.375, 0.625, 0.375, 0.625, 0.375, 0.5625, 0.375, 0.5625, 0.875, 0.625, 0.875, 0.625, 0.875, 0.625, 0.875, 0.625, 0.875, 0.625, 0.875, 0.625, 0.875, 0.6119, 0.875, 0.5625, 0.875, 0.5625, 0.375, 0.625, 0.375, 0.625, 0.375, 0.5625, 0.375, 0.5625, 0.375, 0.625, 0.375, 0.625, 0.375, 0.5625, 0.375, 0.5625, 0.375, 0.625, 0.375, 0.625, 0.375, 0.5625, 0.375, 0.5625, 0.375, 0.625, 0.375, 0.625, 0.375, 0.5625, 0.375, 0.5625, 0.875, 0.625, 0.875, 0.625, 0.875, 0.5625, 0.875, 0.5625, 0.875, 0.625, 0.875, 0.625, 0.875, 0.5625, 0.875, 0.5625, 0.875, 0.625, 0.875, 0.625, 0.875, 0.5625, 0.875, 0.5625, 0.875, 0.5625, 0.875, 0.5625, 0.875, 0.5, 0.875, 0.5, 0.875, 0.5, 0.875, 0.5, 0.875, 0.5, 0.875, 0.5, 0.875, 0.5625, 0.875, 0.5625, 0.875, 0.5625, 0.875, 0.5625, 0.875, 0.5, 0.875, 0.5, 0.875, 0.5, 0.875, 0.5, 0.875, 0.5, 0.875, 0.5, 0.875, 0.5625, 0.875, 0.5625, 0.375, 0.5, 0.375, 0.5, 0.125, 0.5, 0.125, 0.5, 0.125, 0.5, 0.125, 0.5, 0.125, 0.5, 0.125, 0.5, 0.125, 0.5, 0.125, 0.5, 0.125, 0.5, 0.125, 0.5, 0.125, 0.5, 0.125, 0.5, 0.125, 0.5, 0.5834, 0.5, 0.5834, 0.5, 0.375, 0.5, 0.375, 0.5, 0.125, 0.5, 0.125, 0.5, 0.125, 0.5, 0.125, 0.5, 0.875, 0.5, 0.875, 0.5, 0.875, 0.5, 0.875, 0.5, 0.875, 0.5, 0.875, 0.5, 0.875, 0.5, 0.875, 0.5, 0.875, 0.5, 0.875, 0.5, 0.625, 0.5, 0.625, 0.5, 0.875, 0.5, 0.875, 0.5, 0.875, 0.5, 0.875, 0.5, 0.875, 0.5, 0.875, 0.5, 0.875, 0.5, 0.875, 0.5, 0.875, 0.5, 0.875, 0.5, 0.125, 0.5, 0.125, 0.5, 0.125, 0.5, 0.125, 0.5, 0.5834, 0.25, 0.5834, 0.25, 0.625, 0.25, 0.625, 0.25, 0.875, 0.5, 0.875, 0.5, 0.875, 0.5, 0.875, 0.5, 0.5834, 0.25, 0.5834, 0.25, 0.625, 0.25, 0.625, 0.25, 0.5834, 0.25, 0.5834, 0.25, 0.625, 0.25, 0.625, 0.25, 0.875, 0.5, 0.875, 0.5, 0.875, 0.5, 0.875, 0.5, 0.875, 0.5, 0.875, 0.5, 0.875, 0.5, 0.875, 0.5, 0.875, 0.5, 0.875, 0.5, 0.875, 0.5, 0.875, 0.5625, 0.875, 0.5625, 0.875, 0.5625, 0.875, 0.5625, 0.875, 0.5625, 0.875, 0.5625, 0.875, 0.5625, 0.875, 0.5625, 0.875, 0.5, 0.875, 0.5, 0.875, 0.5, 0.875, 0.5, 0.875, 0.5, 0.875, 0.5625, 0.875, 0.5625, 0.875, 0.5625, 0.875, 0.5625, 0.875, 0.5625, 0.875, 0.5625, 0.875, 0.5625, 0.875, 0.5, 0.875, 0.5, 0.375, 0.625, 0.375, 0.625, 0.375, 0.5625, 0.375, 0.5625, 0.625, 0.5, 0.625, 0.5, 0.625, 0.5625, 0.625, 0.5625, 0.625, 0.5625, 0.625, 0.5625, 0.625, 0.625, 0.625, 0.625, 0.625, 0.5, 0.625, 0.5, 0.625, 0.5, 0.625, 0.5, 0.375, 0.5625, 0.375, 0.5625, 0.375, 0.5, 0.375, 0.5, 0.375, 0.5, 0.375, 0.5, 0.5834, 0.5, 0.5834, 0.5, 0.375, 0.25, 0.375, 0.25, 0.5834, 0.25, 0.5834, 0.25, 0.375, 0.25, 0.375, 0.25, 0.5834, 0.25, 0.5834, 0.25, 0.375, 0.25, 0.375, 0.25, 0.5834, 0.25, 0.5834, 0.25, 0.625, 0.5, 0.625, 0.5, 0.5834, 0.5, 0.5834, 0.5, 0.125, 0.604, 0.125, 0.604, 0.125, 0.625, 0.125, 0.625, 0.375, 0.5, 0.375, 0.5625, 0.5834, 0.5625, 0.5834, 0.5, 0.375, 0.5625, 0.375, 0.625, 0.5834, 0.625, 0.5834, 0.5625, 0.625, 0.25, 0.625, 0.25, 0.5834, 0.25, 0.5834, 0.25, 0.375, 0.5, 0.375, 0.5, 0.5834, 0.5, 0.5834, 0.5, 0.375, 0.25, 0.375, 0.5, 0.5834, 0.5, 0.5834, 0.25, 0.375, 0.1875, 0.375, 0.25, 0.5834, 0.25, 0.5834, 0.1875, 0.625, 0.25, 0.625, 0.25, 0.5834, 0.25, 0.5834, 0.25, 0.625, 0.25, 0.625, 0.25, 0.5834, 0.25, 0.5834, 0.25, 0.625, 0.25, 0.625, 0.25, 0.5834, 0.25, 0.5834, 0.25, 0.625, 0.5, 0.625, 0.5, 0.5834, 0.5, 0.5834, 0.5, 0.625, 0.25, 0.625, 0.25, 0.5834, 0.25, 0.5834, 0.25, 0.375, 0.5, 0.375, 0.5, 0.5834, 0.5, 0.5834, 0.5, 0.375, 0.5, 0.375, 0.5, 0.5834, 0.5, 0.5834, 0.5, 0.375, 0.5, 0.375, 0.5, 0.5834, 0.5, 0.5834, 0.5, 0.375, 0.5, 0.375, 0.5, 0.5834, 0.5, 0.5834, 0.5, 0.5834, 0.5, 0.5834, 0.5, 0.5834, 0.5, 0.5834, 0.5, 0.625, 0.5, 0.625, 0.5, 0.625, 0.5, 0.625, 0.5, 0.5834, 0.5, 0.5834, 0.5, 0.5834, 0.5, 0.5834, 0.5, 0.625, 0.5, 0.625, 0.5, 0.625, 0.5, 0.625, 0.5, 0.625, 0.5, 0.625, 0.5, 0.5834, 0.5, 0.5834, 0.5, 0.5834, 0.5, 0.5834, 0.5, 0.625, 0.5, 0.625, 0.5, 0.5834, 0.5, 0.5834, 0.5, 0.625, 0.5, 0.625, 0.5, 0.5834, 0.5, 0.5834, 0.5, 0.625, 0.5, 0.625, 0.5, 0.625, 0.5, 0.625, 0.5, 0.5834, 0.5, 0.5834, 0.5, 0.625, 0.5, 0.625, 0.5, 0.625, 0.5, 0.625, 0.5, 0.5834, 0.5, 0.5834, 0.5, 0.5834, 0.5, 0.5834, 0.5, 0.5834, 0.5, 0.5834, 0.5, 0.625, 0.5, 0.625, 0.5, 0.375, 0.5, 0.375, 0.5, 0.5834, 0.5, 0.5834, 0.5, 0.375, 0.625, 0.375, 0.625, 0.375, 0.5625, 0.375, 0.5625, 0.625, 0.5, 0.625, 0.5, 0.625, 0.5625, 0.625, 0.5625, 0.625, 0.5625, 0.625, 0.5625, 0.625, 0.625, 0.625, 0.625, 0.5834, 0.5, 0.5834, 0.5, 0.625, 0.5, 0.625, 0.5, 0.375, 0.5625, 0.375, 0.5625, 0.375, 0.5, 0.375, 0.5, 0.5834, 0.25, 0.625, 0.25, 0.625, 0.25, 0.875, 0.5, 0.875, 0.5, 0.875, 0.5, 0.875, 0.5, 0.125, 0.5, 0.125, 0.5, 0.125, 0.5, 0.125, 0.5, 0.375, 0.25, 0.375, 0.25, 0.5834, 0.25, 0.875, 0.5, 0.875, 0.5, 0.875, 0.5, 0.875, 0.5, 0.875, 0.5, 0.875, 0.5, 0.875, 0.5, 0.875, 0.5, 0.875, 0.5, 0.875, 0.5, 0.625, 0.25, 0.625, 0.25, 0.5834, 0.25, 0.125, 0.5, 0.0, 0.0, 0.125, 0.5, 0.125, 0.5, 0.125, 0.5, 0.125, 0.5, 0.125, 0.5, 0.125, 0.5, 0.125, 0.5, 0.125, 0.5, 0.125, 0.5, 0.125, 0.5, 0.125, 0.5, 0.125, 0.5, 0.6221, 0.5, 0.625, 0.5, 0.625, 0.5, 0.625, 0.5625, 0.625, 0.5625, 0.625, 0.6152, 0.625, 0.5, 0.625, 0.5, 0.6236, 0.5, 0.625, 0.5, 0.625, 0.5, 0.625, 0.5625, 0.625, 0.5625, 0.625, 0.5, 0.523, 0.523, 0.3825, 0.3825, 0.625, 0.5, 0.0, 0.0, 0.2677, 0.2677, 0.3245, 0.292, 0.0, 0.0, 0.625, 0.5, 0.625, 0.5, 0.6221, 0.5, 0.6236, 0.5, 0.3825, 0.3825, 0.0, 0.0, 0.625, 0.5, 0.625, 0.5, 0.523, 0.523, 0.625, 0.5, 0.625, 0.5625, 0.625, 0.6152, 0.625, 0.625, 0.2677, 0.2677, 0.625, 0.625, 0.625, 0.5625, 0.3245, 0.292, 0.875, 0.5, 0.875, 0.5, 0.875, 0.5625, 0.875, 0.5, 0.875, 0.5, 0.875, 0.5, 0.875, 0.5625, 0.875, 0.5625, 0.875, 0.5625, 0.5834, 0.125, 0.5834, 0.1509, 0.625, 0.1519, 0.625, 0.125, 0.875, 0.5981, 0.875, 0.5625, 0.875, 0.5625, 0.875, 0.6119, 0.375, 0.146, 0.375, 0.1875, 0.5834, 0.1875, 0.5834, 0.1509, 0.5834, 0.1509, 0.5834, 0.1875, 0.625, 0.1875, 0.625, 0.1519, 0.125, 0.604, 0.125, 0.625, 0.125, 0.625, 0.125, 0.6096, 0.375, 0.125, 0.375, 0.146, 0.5834, 0.1509, 0.5834, 0.125, 0.5834, 0.1509, 0.5834, 0.1509, 0.375, 0.146, 0.375, 0.146, 0.625, 0.625, 0.625, 0.625, 0.875, 0.625, 0.875, 0.625, 0.625, 0.1519, 0.625, 0.1519, 0.5834, 0.1509, 0.5834, 0.1509, 0.625, 0.5625, 0.625, 0.5625, 0.3245, 0.292, 0.3245, 0.292, 0.875, 0.625, 0.875, 0.625, 0.875, 0.5981, 0.875, 0.5981, 0.875, 0.625, 0.875, 0.625, 0.875, 0.625, 0.875, 0.625, 0.875, 0.5, 0.0, 0.0, 0.125, 0.5, 0.875, 0.5, 0.5834, 0.25, 0.875, 0.5, 0.875, 0.5, 0.125, 0.5, 0.375, 0.25, 0.875, 0.5, 0.875, 0.5, 0.875, 0.5, 0.125, 0.5, 0.125, 0.5, 0.0, 0.0, 0.875, 0.5, 0.875, 0.5, 0.875, 0.5, 0.125, 0.5, 0.125, 0.5, 0.125, 0.5, 0.875, 0.5, 0.875, 0.5, 0.625, 0.25, 0.5834, 0.25, 0.125, 0.5, 0.125, 0.5, 0.5834, 0.25, 0.625, 0.25, 0.125, 0.5, 0.125, 0.5, 0.875, 0.5, 0.875, 0.5, 0.875, 0.5, 0.5834, 0.25, 0.375, 0.25, 0.125, 0.5, 0.125, 0.5, 0.125, 0.5, 0.125, 0.5, 0.625, 0.25])
me_cube.use_remesh_fix_poles = True
me_cube.use_remesh_preserve_attributes = False
me_cube.use_mirror_vertex_groups = False
me_cube.update()
me_cube_002 = bpy.data.meshes.new('Cube.002')
me_cube_002.from_pydata([(-7.367, 7.631, 0.3174), (-8.02, 5.908, 0.2326), (-7.547, 5.885, 0.3699), (-6.938, 7.632, 0.4219), (-6.467, 7.633, 0.3312), (-6.987, 5.857, 0.3843), (-7.045, 7.633, 0.2395), (-7.803, 5.901, 0.1419), (-6.487, 7.635, 0.1674), (-6.987, 5.875, 0.2041)], [], [(1, 2, 3, 0), (2, 5, 4, 3), (6, 8, 9, 7), (7, 1, 0, 6), (0, 3, 4, 8, 6), (1, 7, 9, 5, 2), (5, 9, 8, 4)])
_uv = me_cube_002.uv_layers.new(name='UVMap')
_uv.uv.foreach_set('vector', [0.5834, 0.25, 0.625, 0.25, 0.625, 0.25, 0.5834, 0.25, 0.875, 0.5, 0.875, 0.5, 0.875, 0.5, 0.875, 0.5, 0.125, 0.5, 0.125, 0.5, 0.125, 0.5, 0.125, 0.5, 0.375, 0.25, 0.5834, 0.25, 0.5834, 0.25, 0.375, 0.25, 0.5834, 0.25, 0.875, 0.5, 0.875, 0.5, 0.125, 0.5, 0.375, 0.25, 0.5834, 0.25, 0.375, 0.25, 0.125, 0.5, 0.875, 0.5, 0.875, 0.5, 0.875, 0.5, 0.125, 0.5, 0.125, 0.5, 0.875, 0.5])
me_cube_002.use_remesh_fix_poles = True
me_cube_002.use_remesh_preserve_attributes = False
me_cube_002.use_mirror_vertex_groups = False
me_cube_002.update()
me_cube_003 = bpy.data.meshes.new('Cube.003')
me_cube_003.from_pydata([(-8.77, 3.694, 0.0175), (-6.722, 5.454, 0.4951), (-6.697, 5.499, 0.2179), (-8.843, 3.736, 0.1257), (-8.02, 5.908, 0.2326), (-7.547, 5.885, 0.3699), (-7.009, 5.84, 0.447), (-7.803, 5.901, 0.1419), (-6.674, 5.862, 0.4644), (-6.535, 5.454, 0.4903), (-6.947, 3.743, 0.5256), (-7.985, 3.744, 0.4163), (-8.295, 3.738, 0.3061), (-6.436, 5.866, 0.4581), (-6.665, 5.828, 0.2101), (-6.473, 5.499, 0.2042), (-6.879, 3.758, 0.3518), (-6.4, 5.812, 0.2)], [], [(3, 12, 5, 4), (1, 9, 13, 8), (2, 0, 7, 14), (0, 4, 7), (11, 10, 1), (12, 11, 1, 8, 6, 5), (10, 9, 1), (14, 17, 15, 2), (16, 0, 2), (4, 0, 3), (15, 16, 2), (4, 5, 6, 8, 13, 17, 14, 7), (13, 9, 10, 16, 15, 17), (3, 0, 16, 10, 11, 12)])
_uv = me_cube_003.uv_layers.new(name='UVMap')
_uv.uv.foreach_set('vector', [0.5834, 0.25, 0.625, 0.25, 0.625, 0.25, 0.5834, 0.25, 0.875, 0.5, 0.875, 0.5, 0.875, 0.5, 0.875, 0.5, 0.125, 0.5, 0.125, 0.5, 0.125, 0.5, 0.125, 0.5, 0.375, 0.25, 0.5834, 0.25, 0.375, 0.25, 0.875, 0.5, 0.875, 0.5, 0.875, 0.5, 0.875, 0.5, 0.875, 0.5, 0.875, 0.5, 0.875, 0.5, 0.875, 0.5, 0.875, 0.5, 0.875, 0.5, 0.875, 0.5, 0.875, 0.5, 0.125, 0.5, 0.125, 0.5, 0.125, 0.5, 0.125, 0.5, 0.125, 0.5, 0.125, 0.5, 0.125, 0.5, 0.5834, 0.25, 0.375, 0.25, 0.5834, 0.25, 0.125, 0.5, 0.125, 0.5, 0.125, 0.5, 0.5834, 0.25, 0.875, 0.5, 0.875, 0.5, 0.875, 0.5, 0.875, 0.5, 0.125, 0.5, 0.125, 0.5, 0.375, 0.25, 0.875, 0.5, 0.875, 0.5, 0.875, 0.5, 0.125, 0.5, 0.125, 0.5, 0.125, 0.5, 0.5834, 0.25, 0.125, 0.5, 0.125, 0.5, 0.875, 0.5, 0.875, 0.5, 0.625, 0.25])
me_cube_003.use_remesh_fix_poles = True
me_cube_003.use_remesh_preserve_attributes = False
me_cube_003.use_mirror_vertex_groups = False
me_cube_003.update()
me_cube_001 = bpy.data.meshes.new('Cube.001')
me_cube_001.from_pydata([(-8.567, 2.957, 0.2828), (-8.77, 3.694, 0.0175), (-9.485, 3.016, -0.1705), (-9.463, 2.978, 0.361), (-10.77, 5.447, 0.2128), (-10.67, 5.707, 0.02897), (-10.6, 4.022, -0.1037), (-10.66, 3.661, 0.3584), (-11.9, 5.435, 0.2395), (-12.23, 5.718, 0.09205), (-12.57, 4.636, 0.114), (-12.84, 3.649, 0.0809), (-12.69, 3.604, 0.1651), (-12.52, 4.599, 0.2114), (-8.843, 3.736, 0.1257), (-10.75, 5.491, 0.1823), (-11.95, 5.482, 0.215), (-12.72, 3.612, 0.1511), (-12.53, 4.605, 0.1952), (-12.14, 2.969, 0.1796), (-12.15, 2.963, 0.166), (-12.21, 2.935, 0.09772), (-10.92, 2.98, 0.2942), (-9.526, 2.971, -0.157), (-10.98, 2.953, 0.01202), (-8.936, 2.989, 0.03495), (-8.515, 3.0, 0.1181)], [], [(1, 25, 23, 2), (1, 2, 6, 5), (7, 4, 8, 13), (3, 0, 4, 7), (2, 23, 24, 6), (14, 1, 5, 15), (17, 12, 13, 18), (16, 9, 10, 18), (15, 5, 9, 16), (5, 6, 10, 9), (6, 24, 21, 11, 10), (4, 15, 16, 8), (8, 16, 18, 13), (11, 17, 18, 10), (0, 14, 15, 4), (21, 20, 17, 11), (22, 3, 7), (19, 22, 7, 13, 12), (20, 19, 12, 17), (1, 26, 25), (1, 14, 0, 26), (3, 22, 19, 20, 21, 24, 23, 25, 26, 0)])
_uv = me_cube_001.uv_layers.new(name='UVMap')
_uv.uv.foreach_set('vector', [0.125, 0.5, 0.125, 0.5, 0.125, 0.5, 0.125, 0.5, 0.125, 0.5, 0.125, 0.5, 0.125, 0.5, 0.125, 0.5, 0.875, 0.5, 0.875, 0.5, 0.875, 0.5, 0.875, 0.5, 0.875, 0.5, 0.875, 0.5, 0.875, 0.5, 0.875, 0.5, 0.125, 0.5, 0.125, 0.5, 0.125, 0.5, 0.125, 0.5, 0.5834, 0.25, 0.375, 0.25, 0.375, 0.25, 0.5834, 0.25, 0.5834, 0.25, 0.625, 0.25, 0.625, 0.25, 0.5834, 0.25, 0.5834, 0.25, 0.375, 0.25, 0.375, 0.25, 0.5834, 0.25, 0.5834, 0.25, 0.375, 0.25, 0.375, 0.25, 0.5834, 0.25, 0.125, 0.5, 0.125, 0.5, 0.125, 0.5, 0.125, 0.5, 0.125, 0.5, 0.125, 0.5, 0.125, 0.5, 0.125, 0.5, 0.125, 0.5, 0.625, 0.25, 0.5834, 0.25, 0.5834, 0.25, 0.625, 0.25, 0.625, 0.25, 0.5834, 0.25, 0.5834, 0.25, 0.625, 0.25, 0.375, 0.25, 0.5834, 0.25, 0.5834, 0.25, 0.375, 0.25, 0.625, 0.25, 0.5834, 0.25, 0.5834, 0.25, 0.625, 0.25, 0.375, 0.25, 0.5834, 0.25, 0.5834, 0.25, 0.375, 0.25, 0.875, 0.5, 0.875, 0.5, 0.875, 0.5, 0.875, 0.5, 0.875, 0.5, 0.875, 0.5, 0.875, 0.5, 0.875, 0.5, 0.5834, 0.25, 0.625, 0.25, 0.625, 0.25, 0.5834, 0.25, 0.125, 0.5, 0.125, 0.5, 0.125, 0.5, 0.125, 0.5, 0.5834, 0.25, 0.625, 0.25, 0.125, 0.5, 0.875, 0.5, 0.875, 0.5, 0.875, 0.5, 0.5834, 0.25, 0.375, 0.25, 0.125, 0.5, 0.125, 0.5, 0.125, 0.5, 0.125, 0.5, 0.625, 0.25])
me_cube_001.use_remesh_fix_poles = True
me_cube_001.use_remesh_preserve_attributes = False
me_cube_001.use_mirror_vertex_groups = False
me_cube_001.update()
me_cube_004 = bpy.data.meshes.new('Cube.004')
me_cube_004.from_pydata([(5.123, 0.8451, 0.7968), (6.422, 0.8204, 0.7471), (5.169, 0.0, 1.923), (6.356, 0.0, 1.874), (8.195, 0.0, 0.9829), (5.155, 0.3751, 1.638), (6.398, 0.3627, 1.589), (4.586, 0.0, 1.687), (4.579, 0.4563, 1.297), (5.123, 0.8451, 0.7968), (8.173, 0.07841, 0.9531), (4.234, 0.0, 1.544), (7.875, 0.4852, 0.8785), (7.185, 0.7799, 0.6923), (8.235, 0.0, 0.9723)], [(0, 9)], [(5, 2, 3, 6), (6, 3, 4, 10, 12), (8, 7, 2, 5), (1, 6, 12, 13), (0, 5, 6, 1), (8, 11, 7), (14, 10, 4), (0, 8, 5)])
_uv = me_cube_004.uv_layers.new(name='UVMap')
_uv.uv.foreach_set('vector', [0.625, 0.5625, 0.625, 0.625, 0.625, 0.625, 0.625, 0.5625, 0.625, 0.5625, 0.625, 0.625, 0.625, 0.625, 0.625, 0.6152, 0.625, 0.5625, 0.625, 0.5625, 0.625, 0.625, 0.625, 0.625, 0.625, 0.5625, 0.625, 0.5, 0.625, 0.5625, 0.625, 0.5625, 0.625, 0.5, 0.625, 0.5, 0.625, 0.5625, 0.625, 0.5625, 0.625, 0.5, 0.625, 0.5625, 0.625, 0.625, 0.625, 0.625, 0.625, 0.625, 0.625, 0.6152, 0.625, 0.625, 0.625, 0.5, 0.625, 0.5625, 0.625, 0.5625])
me_cube_004.use_remesh_fix_poles = True
me_cube_004.use_remesh_preserve_attributes = False
me_cube_004.use_mirror_vertex_groups = False
me_cube_004.update()
me_cube_005 = bpy.data.meshes.new('Cube.005')
me_cube_005.from_pydata([(-7.69, 3.499, 3.98), (-8.191, 3.504, 3.978), (-8.294, 3.573, 3.944), (-9.788, 1.803, 1.012), (-10.16, 2.057, 0.9768), (-8.693, 3.387, 3.833), (-8.722, 3.458, 3.806), (-8.622, 2.524, 2.248), (-8.853, 2.743, 2.287), (-9.255, 2.51, 2.195), (-9.47, 2.665, 2.243), (-8.496, 2.782, 2.293), (-7.727, 3.564, 3.901), (-9.059, 2.25, 1.114), (-8.638, 2.402, 2.078), (-8.544, 2.524, 2.249), (-9.129, 1.79, 1.163)], [], [(7, 15, 0, 1), (0, 12, 2, 1), (7, 1, 5, 9), (10, 9, 5, 6), (1, 2, 6, 5), (8, 13, 4, 10), (2, 8, 10, 6), (4, 3, 9, 10), (11, 13, 8), (12, 11, 8, 2), (3, 16, 14, 7, 9), (14, 15, 7), (0, 15, 14, 16, 13, 11, 12), (3, 4, 13, 16)])
_uv = me_cube_005.uv_layers.new(name='UVMap')
_uv.uv.foreach_set('vector', [0.875, 0.5625, 0.875, 0.5625, 0.875, 0.5625, 0.875, 0.5625, 0.875, 0.5625, 0.875, 0.5, 0.875, 0.5, 0.875, 0.5625, 0.875, 0.5625, 0.875, 0.5625, 0.875, 0.5625, 0.875, 0.5625, 0.875, 0.5, 0.875, 0.5625, 0.875, 0.5625, 0.875, 0.5, 0.875, 0.5625, 0.875, 0.5, 0.875, 0.5, 0.875, 0.5625, 0.875, 0.5, 0.875, 0.5, 0.875, 0.5, 0.875, 0.5, 0.875, 0.5, 0.875, 0.5, 0.875, 0.5, 0.875, 0.5, 0.875, 0.5, 0.875, 0.5625, 0.875, 0.5625, 0.875, 0.5, 0.875, 0.5, 0.875, 0.5, 0.875, 0.5, 0.875, 0.5, 0.875, 0.5, 0.875, 0.5, 0.875, 0.5, 0.875, 0.5625, 0.875, 0.5625, 0.875, 0.5625, 0.875, 0.5625, 0.875, 0.5625, 0.875, 0.5625, 0.875, 0.5625, 0.875, 0.5625, 0.875, 0.5625, 0.875, 0.5625, 0.875, 0.5625, 0.875, 0.5625, 0.875, 0.5, 0.875, 0.5, 0.875, 0.5, 0.875, 0.5625, 0.875, 0.5, 0.875, 0.5, 0.875, 0.5625])
me_cube_005.use_remesh_fix_poles = True
me_cube_005.use_remesh_preserve_attributes = False
me_cube_005.use_mirror_vertex_groups = False
me_cube_005.update()
me_cube_006 = bpy.data.meshes.new('Cube.006')
me_cube_006.from_pydata([(-7.367, -7.631, 0.3174), (-8.02, -5.908, 0.2326), (-6.938, -7.632, 0.4219), (-7.045, -7.633, 0.2395), (-7.803, -5.901, 0.1419), (-6.487, -7.635, 0.1674), (-6.987, -5.875, 0.2041), (-6.467, -7.633, 0.3312), (-6.987, -5.857, 0.3843), (-7.547, -5.885, 0.3699)], [], [(4, 3, 0, 1), (1, 0, 2, 9), (0, 3, 5, 7, 2), (3, 4, 6, 5), (8, 7, 5, 6), (9, 2, 7, 8), (1, 9, 8, 6, 4)])
_uv = me_cube_006.uv_layers.new(name='UVMap')
_uv.uv.foreach_set('vector', [0.375, 0.25, 0.375, 0.25, 0.5834, 0.25, 0.5834, 0.25, 0.5834, 0.25, 0.5834, 0.25, 0.625, 0.25, 0.625, 0.25, 0.5834, 0.25, 0.375, 0.25, 0.125, 0.5, 0.875, 0.5, 0.875, 0.5, 0.125, 0.5, 0.125, 0.5, 0.125, 0.5, 0.125, 0.5, 0.875, 0.5, 0.875, 0.5, 0.125, 0.5, 0.125, 0.5, 0.875, 0.5, 0.875, 0.5, 0.875, 0.5, 0.875, 0.5, 0.5834, 0.25, 0.875, 0.5, 0.875, 0.5, 0.125, 0.5, 0.375, 0.25])
me_cube_006.use_remesh_fix_poles = True
me_cube_006.use_remesh_preserve_attributes = False
me_cube_006.use_mirror_vertex_groups = False
me_cube_006.update()
me_cube_007 = bpy.data.meshes.new('Cube.007')
me_cube_007.from_pydata([(-8.77, -3.694, 0.0175), (-7.803, -5.901, 0.1419), (-6.697, -5.499, 0.2179), (-8.843, -3.736, 0.1257), (-6.879, -3.758, 0.3518), (-8.02, -5.908, 0.2326), (-7.547, -5.885, 0.3699), (-8.295, -3.738, 0.3061), (-7.009, -5.84, 0.447), (-6.674, -5.862, 0.4644), (-6.722, -5.454, 0.4951), (-6.436, -5.866, 0.4581), (-6.535, -5.454, 0.4903), (-6.4, -5.812, 0.2), (-6.473, -5.499, 0.2042), (-6.665, -5.828, 0.2101), (-6.947, -3.743, 0.5256), (-7.985, -3.744, 0.4163)], [], [(0, 1, 5), (2, 15, 1, 0), (4, 2, 0), (3, 7, 17, 16, 4, 0), (5, 3, 0), (3, 5, 6, 7), (5, 1, 15, 13, 11, 9, 8, 6), (7, 6, 8, 9, 10, 17), (10, 9, 11, 12), (11, 13, 14, 4, 16, 12), (15, 2, 14, 13), (14, 2, 4), (16, 10, 12), (17, 10, 16)])
_uv = me_cube_007.uv_layers.new(name='UVMap')
_uv.uv.foreach_set('vector', [0.375, 0.25, 0.375, 0.25, 0.5834, 0.25, 0.125, 0.5, 0.125, 0.5, 0.125, 0.5, 0.125, 0.5, 0.125, 0.5, 0.125, 0.5, 0.125, 0.5, 0.5834, 0.25, 0.625, 0.25, 0.875, 0.5, 0.875, 0.5, 0.125, 0.5, 0.125, 0.5, 0.5834, 0.25, 0.5834, 0.25, 0.375, 0.25, 0.5834, 0.25, 0.5834, 0.25, 0.625, 0.25, 0.625, 0.25, 0.5834, 0.25, 0.375, 0.25, 0.125, 0.5, 0.125, 0.5, 0.875, 0.5, 0.875, 0.5, 0.875, 0.5, 0.875, 0.5, 0.875, 0.5, 0.875, 0.5, 0.875, 0.5, 0.875, 0.5, 0.875, 0.5, 0.875, 0.5, 0.875, 0.5, 0.875, 0.5, 0.875, 0.5, 0.875, 0.5, 0.875, 0.5, 0.125, 0.5, 0.125, 0.5, 0.125, 0.5, 0.875, 0.5, 0.875, 0.5, 0.125, 0.5, 0.125, 0.5, 0.125, 0.5, 0.125, 0.5, 0.125, 0.5, 0.125, 0.5, 0.125, 0.5, 0.875, 0.5, 0.875, 0.5, 0.875, 0.5, 0.875, 0.5, 0.875, 0.5, 0.875, 0.5])
me_cube_007.use_remesh_fix_poles = True
me_cube_007.use_remesh_preserve_attributes = False
me_cube_007.use_mirror_vertex_groups = False
me_cube_007.update()
me_cube_008 = bpy.data.meshes.new('Cube.008')
me_cube_008.from_pydata([(-7.69, -3.499, 3.98), (-8.191, -3.504, 3.978), (-7.727, -3.564, 3.901), (-8.544, -2.524, 2.249), (-8.622, -2.524, 2.248), (-8.638, -2.402, 2.078), (-9.129, -1.79, 1.163), (-9.788, -1.803, 1.012), (-9.059, -2.25, 1.114), (-8.853, -2.743, 2.287), (-10.16, -2.057, 0.9768), (-8.496, -2.782, 2.293), (-9.47, -2.665, 2.243), (-8.722, -3.458, 3.806), (-9.255, -2.51, 2.195), (-8.693, -3.387, 3.833), (-8.294, -3.573, 3.944)], [], [(0, 1, 16, 2), (4, 1, 0, 3), (0, 2, 11, 8, 6, 5, 3), (5, 4, 3), (7, 14, 4, 5, 6), (7, 6, 8, 10), (11, 9, 8), (9, 12, 10, 8), (2, 16, 9, 11), (10, 12, 14, 7), (16, 13, 12, 9), (12, 13, 15, 14), (4, 14, 15, 1), (1, 15, 13, 16)])
_uv = me_cube_008.uv_layers.new(name='UVMap')
_uv.uv.foreach_set('vector', [0.875, 0.5625, 0.875, 0.5625, 0.875, 0.5, 0.875, 0.5, 0.875, 0.5625, 0.875, 0.5625, 0.875, 0.5625, 0.875, 0.5625, 0.875, 0.5625, 0.875, 0.5, 0.875, 0.5, 0.875, 0.5, 0.875, 0.5625, 0.875, 0.5625, 0.875, 0.5625, 0.875, 0.5625, 0.875, 0.5625, 0.875, 0.5625, 0.875, 0.5625, 0.875, 0.5625, 0.875, 0.5625, 0.875, 0.5625, 0.875, 0.5625, 0.875, 0.5625, 0.875, 0.5625, 0.875, 0.5, 0.875, 0.5, 0.875, 0.5, 0.875, 0.5, 0.875, 0.5, 0.875, 0.5, 0.875, 0.5, 0.875, 0.5, 0.875, 0.5, 0.875, 0.5, 0.875, 0.5, 0.875, 0.5, 0.875, 0.5, 0.875, 0.5, 0.875, 0.5, 0.875, 0.5625, 0.875, 0.5625, 0.875, 0.5, 0.875, 0.5, 0.875, 0.5, 0.875, 0.5, 0.875, 0.5, 0.875, 0.5, 0.875, 0.5625, 0.875, 0.5625, 0.875, 0.5625, 0.875, 0.5625, 0.875, 0.5625, 0.875, 0.5625, 0.875, 0.5625, 0.875, 0.5625, 0.875, 0.5, 0.875, 0.5])
me_cube_008.use_remesh_fix_poles = True
me_cube_008.use_remesh_preserve_attributes = False
me_cube_008.use_mirror_vertex_groups = False
me_cube_008.update()
me_cube_009 = bpy.data.meshes.new('Cube.009')
me_cube_009.from_pydata([(-8.567, -2.957, 0.2828), (-9.463, -2.978, 0.361), (-10.77, -5.447, 0.2128), (-8.843, -3.736, 0.1257), (-8.515, -3.0, 0.1181), (-8.936, -2.989, 0.03495), (-8.77, -3.694, 0.0175), (-9.485, -3.016, -0.1705), (-10.67, -5.707, 0.02897), (-10.75, -5.491, 0.1823), (-10.6, -4.022, -0.1037), (-12.23, -5.718, 0.09205), (-11.95, -5.482, 0.215), (-12.57, -4.636, 0.114), (-12.84, -3.649, 0.0809), (-12.53, -4.605, 0.1952), (-12.52, -4.599, 0.2114), (-12.72, -3.612, 0.1511), (-12.69, -3.604, 0.1651), (-12.15, -2.963, 0.166), (-12.21, -2.935, 0.09772), (-12.14, -2.969, 0.1796), (-10.92, -2.98, 0.2942), (-10.66, -3.661, 0.3584), (-10.98, -2.953, 0.01202), (-9.526, -2.971, -0.157), (-11.9, -5.435, 0.2395)], [], [(1, 0, 4, 5, 25, 24, 20, 19, 21, 22), (1, 23, 2, 0), (0, 2, 9, 3), (6, 4, 0, 3), (6, 5, 4), (3, 9, 8, 6), (6, 8, 10, 7), (6, 7, 25, 5), (9, 12, 11, 8), (8, 11, 13, 10), (12, 15, 13, 11), (14, 13, 15, 17), (10, 13, 14, 20, 24), (26, 16, 15, 12), (17, 15, 16, 18), (20, 14, 17, 19), (19, 17, 18, 21), (21, 18, 16, 23, 22), (22, 23, 1), (23, 16, 26, 2), (7, 10, 24, 25), (2, 26, 12, 9)])
_uv = me_cube_009.uv_layers.new(name='UVMap')
_uv.uv.foreach_set('vector', [0.875, 0.5, 0.625, 0.25, 0.125, 0.5, 0.125, 0.5, 0.125, 0.5, 0.125, 0.5, 0.375, 0.25, 0.5834, 0.25, 0.875, 0.5, 0.875, 0.5, 0.875, 0.5, 0.875, 0.5, 0.875, 0.5, 0.875, 0.5, 0.625, 0.25, 0.625, 0.25, 0.5834, 0.25, 0.5834, 0.25, 0.125, 0.5, 0.125, 0.5, 0.625, 0.25, 0.5834, 0.25, 0.125, 0.5, 0.125, 0.5, 0.125, 0.5, 0.5834, 0.25, 0.5834, 0.25, 0.375, 0.25, 0.375, 0.25, 0.125, 0.5, 0.125, 0.5, 0.125, 0.5, 0.125, 0.5, 0.125, 0.5, 0.125, 0.5, 0.125, 0.5, 0.125, 0.5, 0.5834, 0.25, 0.5834, 0.25, 0.375, 0.25, 0.375, 0.25, 0.125, 0.5, 0.125, 0.5, 0.125, 0.5, 0.125, 0.5, 0.5834, 0.25, 0.5834, 0.25, 0.375, 0.25, 0.375, 0.25, 0.375, 0.25, 0.375, 0.25, 0.5834, 0.25, 0.5834, 0.25, 0.125, 0.5, 0.125, 0.5, 0.125, 0.5, 0.125, 0.5, 0.125, 0.5, 0.625, 0.25, 0.625, 0.25, 0.5834, 0.25, 0.5834, 0.25, 0.5834, 0.25, 0.5834, 0.25, 0.625, 0.25, 0.625, 0.25, 0.375, 0.25, 0.375, 0.25, 0.5834, 0.25, 0.5834, 0.25, 0.5834, 0.25, 0.5834, 0.25, 0.625, 0.25, 0.625, 0.25, 0.875, 0.5, 0.875, 0.5, 0.875, 0.5, 0.875, 0.5, 0.875, 0.5, 0.875, 0.5, 0.875, 0.5, 0.875, 0.5, 0.875, 0.5, 0.875, 0.5, 0.875, 0.5, 0.875, 0.5, 0.125, 0.5, 0.125, 0.5, 0.125, 0.5, 0.125, 0.5, 0.625, 0.25, 0.625, 0.25, 0.5834, 0.25, 0.5834, 0.25])
me_cube_009.use_remesh_fix_poles = True
me_cube_009.use_remesh_preserve_attributes = False
me_cube_009.use_mirror_vertex_groups = False
me_cube_009.update()
arm_armature = bpy.data.armatures.new('Armature')  # bones are not reproduced
arm_cockpit = bpy.data.armatures.new('Cockpit')  # bones are not reproduced
arm_armature_001 = bpy.data.armatures.new('Armature.001')  # bones are not reproduced
arm_armature_002 = bpy.data.armatures.new('Armature.002')  # bones are not reproduced
arm_armature_004 = bpy.data.armatures.new('Armature.004')  # bones are not reproduced
arm_armature_005 = bpy.data.armatures.new('Armature.005')  # bones are not reproduced
arm_armature_006 = bpy.data.armatures.new('Armature.006')  # bones are not reproduced
arm_armature_007 = bpy.data.armatures.new('Armature.007')  # bones are not reproduced
arm_armature_008 = bpy.data.armatures.new('Armature.008')  # bones are not reproduced
arm_armature_009 = bpy.data.armatures.new('Armature.009')  # bones are not reproduced

# ---- objects
ob_light = bpy.data.objects.new('Light', light_light)
ob_f22raptor = bpy.data.objects.new('F22Raptor', me_cube)
ob_f22raptor_aileron_left = bpy.data.objects.new('F22Raptor.Aileron.Left', me_cube_002)
ob_f22raptor_flaps_left = bpy.data.objects.new('F22Raptor.Flaps.Left', me_cube_003)
ob_f22raptor_horizantalstabilizers_left = bpy.data.objects.new('F22Raptor.HorizantalStabilizers.Left', me_cube_001)
ob_f22raptorcockpit = bpy.data.objects.new('F22RaptorCockpit', me_cube_004)
ob_f22raptor_rudders_left = bpy.data.objects.new('F22Raptor.Rudders.Left', me_cube_005)
ob_f22raptor_aileron_right = bpy.data.objects.new('F22Raptor.Aileron.Right', me_cube_006)
ob_f22raptor_flaps_right = bpy.data.objects.new('F22Raptor.Flaps.Right', me_cube_007)
ob_f22raptor_rudders_right = bpy.data.objects.new('F22Raptor.Rudders.Right', me_cube_008)
ob_f22raptor_horizantalstabilizers_right = bpy.data.objects.new('F22Raptor.HorizantalStabilizers.Right', me_cube_009)
ob_root = bpy.data.objects.new('Root', arm_armature)
ob_cockpit = bpy.data.objects.new('Cockpit', arm_cockpit)
ob_leftflap = bpy.data.objects.new('LeftFlap', arm_armature_001)
ob_leftaileron = bpy.data.objects.new('LeftAileron', arm_armature_002)
ob_rightflap = bpy.data.objects.new('RightFlap', arm_armature_004)
ob_rightaileron = bpy.data.objects.new('RightAileron', arm_armature_005)
ob_rightrudder = bpy.data.objects.new('RightRudder', arm_armature_006)
ob_leftrudder = bpy.data.objects.new('LeftRudder', arm_armature_007)
ob_leftstabpivot = bpy.data.objects.new('LeftStabPivot', arm_armature_008)
ob_rightstabpivot = bpy.data.objects.new('RightStabPivot', arm_armature_009)

# ---- transforms, parenting, visibility, modifiers, constraints
ob_light.location = (4.076, 1.005, 5.904)
ob_light.rotation_euler = (0.6503, 0.05522, 1.866)
ob_light.lock_rotations_4d = False
ob_light.empty_display_type = 'ARROWS'
ob_light.color = (0.0, 0.0, 0.0, 0.0)
ob_light.lineart.crease_threshold = 0.0
ob_f22raptor.location = (0.0, 7.105e-15, 0.0)
ob_f22raptor.scale = (0.1918, 0.1918, 0.1918)
ob_f22raptor.lineart.crease_threshold = 0.0
ob_f22raptor_aileron_left.parent = ob_leftaileron
ob_f22raptor_aileron_left.matrix_parent_inverse = Matrix(((-0.3861, 0.1036, 6.902, -1.071), (-6.666, 1.788, -0.3997, -11.86), (-1.791, -6.678, -9.906e-07, 6.111), (0.0, 0.0, -0.0, 1.0)))
ob_f22raptor_aileron_left.location = (-1.192e-07, -2.98e-08, -1.863e-08)
ob_f22raptor_aileron_left.scale = (0.1918, 0.1918, 0.1918)
ob_f22raptor_aileron_left.lineart.crease_threshold = 0.0
ob_f22raptor_flaps_left.parent = ob_leftflap
ob_f22raptor_flaps_left.matrix_parent_inverse = Matrix(((-0.08317, 0.003991, 3.878, -0.3496), (-3.874, 0.1859, -0.08326, -6.078), (-0.186, -3.875, -5.326e-07, 3.298), (0.0, 0.0, -0.0, 1.0)))
ob_f22raptor_flaps_left.location = (0.0, 0.0, 0.0)
ob_f22raptor_flaps_left.scale = (0.1918, 0.1918, 0.1918)
ob_f22raptor_flaps_left.lineart.crease_threshold = 0.0
ob_f22raptor_horizantalstabilizers_left.parent = ob_leftstabpivot
ob_f22raptor_horizantalstabilizers_left.matrix_parent_inverse = Matrix(((-0.1352, -4.644e-07, 3.456, -0.3724), (-3.456, 4.829e-07, -0.1352, -7.632), (-4.644e-07, -3.459, -4.829e-07, 2.16), (0.0, 0.0, -0.0, 1.0)))
ob_f22raptor_horizantalstabilizers_left.location = (0.0, 0.0, 0.0)
ob_f22raptor_horizantalstabilizers_left.scale = (0.1918, 0.1918, 0.1918)
ob_f22raptor_horizantalstabilizers_left.lineart.crease_threshold = 0.0
ob_f22raptorcockpit.parent = ob_cockpit
ob_f22raptorcockpit.matrix_parent_inverse = Matrix(((0.06373, 2.503e-07, -1.863, 0.3187), (1.863, 2.419e-07, 0.06373, -2.604), (2.503e-07, -1.864, -2.419e-07, 0.008154), (-0.0, 0.0, 0.0, 1.0)))
ob_f22raptorcockpit.location = (0.0, 0.0, 0.0)
ob_f22raptorcockpit.scale = (0.1918, 0.1918, 0.1918)
ob_f22raptorcockpit.lineart.crease_threshold = 0.0
_m = ob_f22raptorcockpit.modifiers.new('Mirror', 'MIRROR')
_m.use_axis = (False, True, False)
_m.use_clip = True
ob_f22raptor_rudders_left.parent = ob_leftrudder
ob_f22raptor_rudders_left.matrix_parent_inverse = Matrix(((2.2, -0.2337, 7.48, 0.448), (-7.436, 0.8096, 2.212, -14.47), (-0.8426, -7.754, 0.005525, 2.553), (0.0, -0.0, -0.0, 1.0)))
ob_f22raptor_rudders_left.location = (3.576e-07, -1.61e-07, -8.941e-08)
ob_f22raptor_rudders_left.scale = (0.1918, 0.1918, 0.1918)
ob_f22raptor_rudders_left.lineart.crease_threshold = 0.0
ob_f22raptor_aileron_right.parent = ob_rightaileron
ob_f22raptor_aileron_right.matrix_parent_inverse = Matrix(((-0.4102, -0.06155, 6.901, -1.018), (-6.639, -1.885, -0.4115, -11.93), (1.885, -6.651, 0.05274, -6.109), (-0.0, 0.0, -0.0, 1.0)))
ob_f22raptor_aileron_right.location = (7.105e-15, 9.686e-08, 3.725e-09)
ob_f22raptor_aileron_right.scale = (0.1918, 0.1918, 0.1918)
ob_f22raptor_aileron_right.lineart.crease_threshold = 0.0
ob_f22raptor_flaps_right.parent = ob_rightflap
ob_f22raptor_flaps_right.matrix_parent_inverse = Matrix(((-0.08317, 0.003991, 3.878, -0.3441), (-3.874, 0.1859, -0.08326, -5.715), (-0.186, -3.875, -5.326e-07, -3.868), (0.0, 0.0, -0.0, 1.0)))
ob_f22raptor_flaps_right.location = (0.0, 0.0, 0.0)
ob_f22raptor_flaps_right.scale = (0.1918, 0.1918, 0.1918)
ob_f22raptor_flaps_right.lineart.crease_threshold = 0.0
ob_f22raptor_rudders_right.parent = ob_rightrudder
ob_f22raptor_rudders_right.matrix_parent_inverse = Matrix(((0.06646, -6.901e-07, 5.136, -2.086), (-5.136, 6.812e-07, 0.06646, -9.21), (-6.901e-07, -5.137, -6.812e-07, -2.563), (0.0, 0.0, -0.0, 1.0)))
ob_f22raptor_rudders_right.location = (0.0, 0.0, 0.0)
ob_f22raptor_rudders_right.scale = (0.1918, 0.1918, 0.1918)
ob_f22raptor_rudders_right.lineart.crease_threshold = 0.0
ob_f22raptor_horizantalstabilizers_right.parent = ob_rightstabpivot
ob_f22raptor_horizantalstabilizers_right.matrix_parent_inverse = Matrix(((-0.1352, -4.644e-07, 3.456, -0.3752), (-3.456, 4.829e-07, -0.1352, -7.703), (-4.644e-07, -3.459, -4.829e-07, -2.161), (0.0, 0.0, -0.0, 1.0)))
ob_f22raptor_horizantalstabilizers_right.location = (0.0, 0.0, 0.0)
ob_f22raptor_horizantalstabilizers_right.scale = (0.1918, 0.1918, 0.1918)
ob_f22raptor_horizantalstabilizers_right.lineart.crease_threshold = 0.0
ob_root.parent = ob_f22raptor
ob_root.matrix_parent_inverse = Matrix(((5.214, -1.569e-35, -4.416e-21, -0.0), (-1.569e-35, 5.214, -3.705e-14, -3.705e-14), (4.416e-21, 3.705e-14, 5.214, -2.632e-28), (-0.0, 0.0, -0.0, 1.0)))
ob_root.location = (-0.5654, 1.652e-09, 0.01229)
ob_root.rotation_euler = (4.315e-06, 1.541, 4.447e-06)
ob_root.lineart.crease_threshold = 0.0
ob_cockpit.parent = ob_root
ob_cockpit.matrix_parent_inverse = Matrix(((0.0302, 1.343e-07, -0.9995, 0.02936), (0.9995, 1.303e-07, 0.0302, -0.4352), (1.343e-07, -1.0, -1.303e-07, 7.919e-08), (-0.0, 0.0, 0.0, 1.0)))
ob_cockpit.location = (0.8541, 0.004375, 0.2003)
ob_cockpit.rotation_euler = (3.795e-06, 1.537, 3.927e-06)
ob_cockpit.scale = (0.5365, 0.5365, 0.5365)
ob_cockpit.lineart.crease_threshold = 0.0
ob_leftflap.parent = ob_root
ob_leftflap.matrix_parent_inverse = Matrix(((0.0302, 1.343e-07, -0.9995, 0.02936), (0.9995, 1.303e-07, 0.0302, -0.4352), (1.343e-07, -1.0, -1.303e-07, 7.919e-08), (-0.0, 0.0, 0.0, 1.0)))
ob_leftflap.location = (-1.268, 0.9119, 0.062)
ob_leftflap.rotation_euler = (-6.394e-06, 4.691, -0.04796)
ob_leftflap.scale = (0.2578, 0.2578, 0.2578)
ob_leftflap.lineart.crease_threshold = 0.0
ob_leftaileron.parent = ob_root
ob_leftaileron.matrix_parent_inverse = Matrix(((0.0302, 1.343e-07, -0.9995, 0.02936), (0.9995, 1.303e-07, 0.0302, -0.4352), (1.343e-07, -1.0, -1.303e-07, 7.919e-08), (-0.0, 0.0, 0.0, 1.0)))
ob_leftaileron.location = (-1.295, 1.262, 0.06374)
ob_leftaileron.rotation_euler = (-2.458e-06, -1.629, -0.2621)
ob_leftaileron.scale = (0.1446, 0.1446, 0.1446)
ob_leftaileron.hide_render = True
ob_leftaileron.lineart.crease_threshold = 0.0
ob_rightflap.parent = ob_root
ob_rightflap.matrix_parent_inverse = Matrix(((0.0302, 1.343e-07, -0.9995, 0.02936), (0.9995, 1.303e-07, 0.0302, -0.4352), (1.343e-07, -1.0, -1.303e-07, 7.919e-08), (-0.0, 0.0, 0.0, 1.0)))
ob_rightflap.location = (-1.263, -0.9376, 0.0626)
ob_rightflap.rotation_euler = (-6.394e-06, 4.691, -0.04796)
ob_rightflap.scale = (0.2578, 0.2578, 0.2578)
ob_rightflap.lineart.crease_threshold = 0.0
ob_rightaileron.parent = ob_root
ob_rightaileron.matrix_parent_inverse = Matrix(((0.0302, 1.343e-07, -0.9995, 0.02936), (0.9995, 1.303e-07, 0.0302, -0.4352), (1.343e-07, -1.0, -1.303e-07, 7.919e-08), (-0.0, 0.0, 0.0, 1.0)))
ob_rightaileron.location = (-1.286, -1.283, 0.05967)
ob_rightaileron.rotation_euler = (0.1275, -1.631, 0.1489)
ob_rightaileron.scale = (0.1446, 0.1446, 0.1446)
ob_rightaileron.hide_render = True
ob_rightaileron.lineart.crease_threshold = 0.0
ob_rightrudder.parent = ob_root
ob_rightrudder.matrix_parent_inverse = Matrix(((0.0302, 1.343e-07, -0.9995, 0.02936), (0.9995, 1.303e-07, 0.0302, -0.4352), (1.343e-07, -1.0, -1.303e-07, 7.919e-08), (-0.0, 0.0, 0.0, 1.0)))
ob_rightrudder.location = (-1.593, -0.4991, 0.4267)
ob_rightrudder.rotation_euler = (1.025e-05, -1.558, -1.038e-05)
ob_rightrudder.scale = (0.1947, 0.1947, 0.1947)
ob_rightrudder.lineart.crease_threshold = 0.0
ob_leftrudder.parent = ob_root
ob_leftrudder.matrix_parent_inverse = Matrix(((0.0302, 1.343e-07, -0.9995, 0.02936), (0.9995, 1.303e-07, 0.0302, -0.4352), (1.343e-07, -1.0, -1.303e-07, 7.919e-08), (-0.0, 0.0, 0.0, 1.0)))
ob_leftrudder.location = (-1.627, 0.5064, 0.4344)
ob_leftrudder.rotation_euler = (-0.002497, -1.283, -0.1058)
ob_leftrudder.scale = (0.1282, 0.1282, 0.1282)
ob_leftrudder.lineart.crease_threshold = 0.0
ob_leftstabpivot.parent = ob_root
ob_leftstabpivot.matrix_parent_inverse = Matrix(((0.0302, 1.343e-07, -0.9995, 0.02936), (0.9995, 1.303e-07, 0.0302, -0.4352), (1.343e-07, -1.0, -1.303e-07, 7.919e-08), (-0.0, 0.0, 0.0, 1.0)))
ob_leftstabpivot.location = (-1.92, 0.6245, 0.03265)
ob_leftstabpivot.rotation_euler = (-3.572e-06, -1.61, 3.435e-06)
ob_leftstabpivot.scale = (0.2891, 0.2891, 0.2891)
ob_leftstabpivot.lineart.crease_threshold = 0.0
ob_rightstabpivot.parent = ob_root
ob_rightstabpivot.matrix_parent_inverse = Matrix(((0.0302, 1.343e-07, -0.9995, 0.02936), (0.9995, 1.303e-07, 0.0302, -0.4352), (1.343e-07, -1.0, -1.303e-07, 7.919e-08), (-0.0, 0.0, 0.0, 1.0)))
ob_rightstabpivot.location = (-1.94, -0.6246, 0.03265)
ob_rightstabpivot.rotation_euler = (-3.572e-06, -1.61, 3.435e-06)
ob_rightstabpivot.scale = (0.2891, 0.2891, 0.2891)
ob_rightstabpivot.lineart.crease_threshold = 0.0

# ---- collection membership
col_collection.objects.link(ob_light)
col_collection.objects.link(ob_f22raptor)
col_collection.objects.link(ob_f22raptor_aileron_left)
col_collection.objects.link(ob_f22raptor_flaps_left)
col_collection.objects.link(ob_f22raptor_horizantalstabilizers_left)
col_collection.objects.link(ob_f22raptorcockpit)
col_collection.objects.link(ob_f22raptor_rudders_left)
col_collection.objects.link(ob_f22raptor_aileron_right)
col_collection.objects.link(ob_f22raptor_flaps_right)
col_collection.objects.link(ob_f22raptor_rudders_right)
col_collection.objects.link(ob_f22raptor_horizantalstabilizers_right)
col_collection.objects.link(ob_root)
col_collection.objects.link(ob_cockpit)
col_collection.objects.link(ob_leftflap)
col_collection.objects.link(ob_leftaileron)
col_collection.objects.link(ob_rightflap)
col_collection.objects.link(ob_rightaileron)
col_collection.objects.link(ob_rightrudder)
col_collection.objects.link(ob_leftrudder)
col_collection.objects.link(ob_leftstabpivot)
col_collection.objects.link(ob_rightstabpivot)

# ---- scene / render settings (as saved in the file)
scene.frame_start = 1; scene.frame_end = 250; scene.frame_set(0)
scene.render.engine = 'BLENDER_EEVEE_NEXT'
scene.cycles.use_denoising = False
scene.cycles.samples = 128
scene.cycles.sampling_pattern = 'TABULATED_SOBOL'
scene.cycles.use_adaptive_sampling = False
scene.cycles.use_light_tree = False
scene.view_settings.view_transform = 'Filmic'
bpy.context.view_layer.update()

# ---- added for rendering (the .blend has no active camera): camera
cam_auto = bpy.data.cameras.new('AutoCamera')
cam_auto.lens = 50.0
cam_auto.sensor_width = 36.0
cam_auto.clip_end = 1000.0
ob_auto_camera = bpy.data.objects.new('AutoCamera', cam_auto)
scene.collection.objects.link(ob_auto_camera)
ob_auto_camera.location = (5.19263, -6.41083, 4.5655)
ob_auto_camera.rotation_euler = (1.09748, -7.21219e-08, 0.694738)
scene.camera = ob_auto_camera
bpy.context.view_layer.update()
